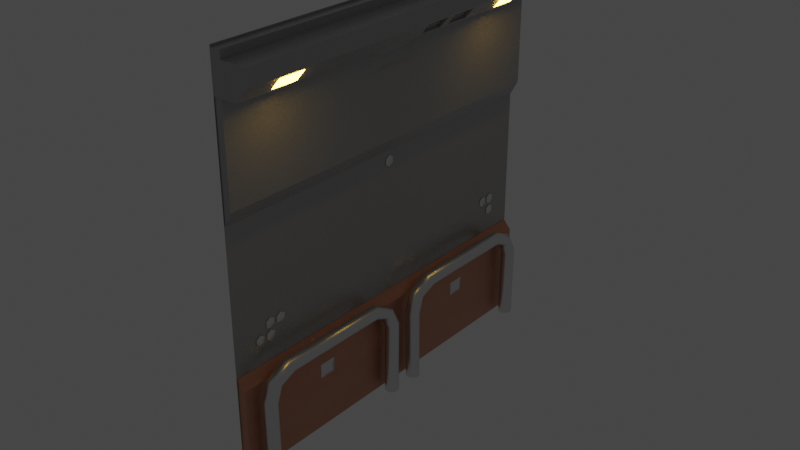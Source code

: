 # Source: Wall.blend  (saved by Blender 2.90.8; exported with 4.5.12 LTS)
import bpy
from mathutils import Matrix  # noqa: F401  (used for matrix-valued properties, if any)

bpy.ops.wm.read_factory_settings(use_empty=True)
scene = bpy.context.scene
scene.name = 'Scene'

# ---- collections
col_collection = bpy.data.collections.new('Collection'); scene.collection.children.link(col_collection)
col_wall = bpy.data.collections.new('Wall'); col_collection.children.link(col_wall)
col_cutting_002 = bpy.data.collections.new('Cutting.002'); col_wall.children.link(col_cutting_002)
col_lattice = bpy.data.collections.new('lattice'); col_wall.children.link(col_lattice)
col_screws = bpy.data.collections.new('screws'); col_wall.children.link(col_screws)

# ---- materials (node trees are filled in below, after node groups)
mat_metallic_brown = bpy.data.materials.new('Metallic_brown')
mat_metallic_brown.use_transparent_shadow = False
mat_light = bpy.data.materials.new('Light')
mat_light.use_transparent_shadow = False
mat_material = bpy.data.materials.new('Material')
mat_material.use_transparent_shadow = False
mat_metallic_grey = bpy.data.materials.new('Metallic_Grey')
mat_metallic_grey.use_transparent_shadow = False

# ---- material node trees
mat_metallic_brown.use_nodes = True; mat_metallic_brown.node_tree.nodes.clear()
_N = mat_metallic_brown.node_tree.nodes; _L = mat_metallic_brown.node_tree.links
n0 = _N.new('ShaderNodeBsdfPrincipled'); n0.name = 'Principled BSDF'; n0.location = (-50, 300)
n0.distribution = 'GGX'
n0.subsurface_method = 'BURLEY'
n0.inputs[0].default_value = (0.6117, 0.2909, 0.1841, 1.0)
n0.inputs[3].default_value = 1.45
n0.inputs[13].default_value = 0.7
n0.inputs[27].default_value = (0.0, 0.0, 0.0, 1.0)
n0.inputs[28].default_value = 1.0
n1 = _N.new('ShaderNodeOutputMaterial'); n1.name = 'Material Output'; n1.location = (300, 300)
n2 = _N.new('ShaderNodeValToRGB'); n2.name = 'ColorRamp'; n2.location = (-387, 286)
while len(n2.color_ramp.elements) > 1: n2.color_ramp.elements.remove(n2.color_ramp.elements[-1])
n2.color_ramp.elements[0].position = 0.2955; n2.color_ramp.elements[0].color = (0.0, 0.0, 0.0, 1.0)
_e = n2.color_ramp.elements.new(1.0); _e.color = (1.0, 1.0, 1.0, 1.0)
n3 = _N.new('ShaderNodeValToRGB'); n3.name = 'ColorRamp.001'; n3.location = (-384, 61)
while len(n3.color_ramp.elements) > 1: n3.color_ramp.elements.remove(n3.color_ramp.elements[-1])
n3.color_ramp.elements[0].position = 0.2818; n3.color_ramp.elements[0].color = (0.0, 0.0, 0.0, 1.0)
_e = n3.color_ramp.elements.new(1.0); _e.color = (1.0, 1.0, 1.0, 1.0)
n4 = _N.new('ShaderNodeTexNoise'); n4.name = 'Noise Texture'; n4.location = (-558, 145)
n5 = _N.new('ShaderNodeBump'); n5.name = 'Bump'; n5.location = (-289, -193)
n5.inputs[0].default_value = 0.05
n5.inputs[1].default_value = 1.0
n5.inputs[2].default_value = 1.0
n6 = _N.new('ShaderNodeValToRGB'); n6.name = 'ColorRamp.002'; n6.location = (-565, -193)
while len(n6.color_ramp.elements) > 1: n6.color_ramp.elements.remove(n6.color_ramp.elements[-1])
n6.color_ramp.elements[0].position = 0.0; n6.color_ramp.elements[0].color = (0.0, 0.0, 0.0, 1.0)
_e = n6.color_ramp.elements.new(1.0); _e.color = (1.0, 1.0, 1.0, 1.0)
n7 = _N.new('ShaderNodeTexVoronoi'); n7.name = 'Voronoi Texture'; n7.location = (-768, -193)
n7.inputs[2].default_value = 13.0
n8 = _N.new('ShaderNodeMapping'); n8.name = 'Mapping'; n8.location = (-1004, -156)
n9 = _N.new('ShaderNodeTexNoise'); n9.name = 'Noise Texture.001'; n9.location = (-1235, -191)
n9.inputs[2].default_value = 4.0
n9.inputs[3].default_value = 16.0
n9.inputs[4].default_value = 0.6
n10 = _N.new('ShaderNodeTexCoord'); n10.name = 'Texture Coordinate'; n10.location = (-1418, -191)
_L.new(n0.outputs[0], n1.inputs[0])
_L.new(n4.outputs[1], n2.inputs[0])
_L.new(n2.outputs[0], n0.inputs[1])
_L.new(n3.outputs[0], n0.inputs[2])
_L.new(n5.outputs[0], n0.inputs[5])
_L.new(n6.outputs[0], n5.inputs[3])
_L.new(n7.outputs[1], n6.inputs[0])
_L.new(n9.outputs[1], n8.inputs[0])
_L.new(n8.outputs[0], n7.inputs[0])
_L.new(n10.outputs[3], n9.inputs[0])
n1.is_active_output = True
mat_light.use_nodes = True; mat_light.node_tree.nodes.clear()
_N = mat_light.node_tree.nodes; _L = mat_light.node_tree.links
n0 = _N.new('ShaderNodeOutputMaterial'); n0.name = 'Material Output'; n0.location = (300, 300)
n1 = _N.new('ShaderNodeEmission'); n1.name = 'Emission'; n1.location = (10, 300)
n1.inputs[0].default_value = (1.0, 0.5746, 0.07836, 1.0)
n1.inputs[1].default_value = 20.0
_L.new(n1.outputs[0], n0.inputs[0])
n0.is_active_output = True
mat_material.use_nodes = True; mat_material.node_tree.nodes.clear()
_N = mat_material.node_tree.nodes; _L = mat_material.node_tree.links
n0 = _N.new('ShaderNodeBsdfPrincipled'); n0.name = 'Principled BSDF'; n0.location = (10, 300)
n0.distribution = 'GGX'
n0.subsurface_method = 'BURLEY'
n0.inputs[1].default_value = 1.0
n0.inputs[2].default_value = 0.3
n0.inputs[3].default_value = 1.45
n0.inputs[13].default_value = 0.3
n0.inputs[27].default_value = (0.0, 0.0, 0.0, 1.0)
n0.inputs[28].default_value = 1.0
n1 = _N.new('ShaderNodeOutputMaterial'); n1.name = 'Material Output'; n1.location = (300, 300)
_L.new(n0.outputs[0], n1.inputs[0])
n1.is_active_output = True
mat_metallic_grey.use_nodes = True; mat_metallic_grey.node_tree.nodes.clear()
_N = mat_metallic_grey.node_tree.nodes; _L = mat_metallic_grey.node_tree.links
n0 = _N.new('ShaderNodeBsdfPrincipled'); n0.name = 'Principled BSDF'; n0.location = (69, 300)
n0.distribution = 'GGX'
n0.subsurface_method = 'BURLEY'
n0.inputs[0].default_value = (0.4379, 0.4379, 0.4379, 1.0)
n0.inputs[3].default_value = 1.45
n0.inputs[13].default_value = 0.7
n0.inputs[27].default_value = (0.0, 0.0, 0.0, 1.0)
n0.inputs[28].default_value = 1.0
n1 = _N.new('ShaderNodeOutputMaterial'); n1.name = 'Material Output'; n1.location = (343, 325)
n2 = _N.new('ShaderNodeValToRGB'); n2.name = 'ColorRamp.001'; n2.location = (-269, 283)
while len(n2.color_ramp.elements) > 1: n2.color_ramp.elements.remove(n2.color_ramp.elements[-1])
n2.color_ramp.elements[0].position = 0.3614; n2.color_ramp.elements[0].color = (0.0, 0.0, 0.0, 1.0)
_e = n2.color_ramp.elements.new(1.0); _e.color = (1.0, 1.0, 1.0, 1.0)
n3 = _N.new('ShaderNodeValToRGB'); n3.name = 'ColorRamp'; n3.location = (-273, 60)
while len(n3.color_ramp.elements) > 1: n3.color_ramp.elements.remove(n3.color_ramp.elements[-1])
n3.color_ramp.elements[0].position = 0.3432; n3.color_ramp.elements[0].color = (0.0, 0.0, 0.0, 1.0)
_e = n3.color_ramp.elements.new(1.0); _e.color = (1.0, 1.0, 1.0, 1.0)
n4 = _N.new('ShaderNodeTexNoise'); n4.name = 'Noise Texture'; n4.location = (-467, 64)
n4.inputs[2].default_value = 4.3
n4.inputs[3].default_value = 7.3
n4.inputs[4].default_value = 0.8
n5 = _N.new('ShaderNodeBump'); n5.name = 'Bump'; n5.location = (-108, -194)
n5.inputs[0].default_value = 0.05
n5.inputs[1].default_value = 1.0
n5.inputs[2].default_value = 1.0
n6 = _N.new('ShaderNodeValToRGB'); n6.name = 'ColorRamp.002'; n6.location = (-395, -288)
while len(n6.color_ramp.elements) > 1: n6.color_ramp.elements.remove(n6.color_ramp.elements[-1])
n6.color_ramp.elements[0].position = 0.0; n6.color_ramp.elements[0].color = (0.0, 0.0, 0.0, 1.0)
_e = n6.color_ramp.elements.new(1.0); _e.color = (1.0, 1.0, 1.0, 1.0)
n7 = _N.new('ShaderNodeTexVoronoi'); n7.name = 'Voronoi Texture'; n7.location = (-590, -346)
n7.inputs[2].default_value = 13.0
n8 = _N.new('ShaderNodeMapping'); n8.name = 'Mapping'; n8.location = (-789, -339)
n9 = _N.new('ShaderNodeTexNoise'); n9.name = 'Noise Texture.001'; n9.location = (-971, -324)
n9.inputs[2].default_value = 4.0
n9.inputs[3].default_value = 16.0
n9.inputs[4].default_value = 0.6
n10 = _N.new('ShaderNodeTexCoord'); n10.name = 'Texture Coordinate'; n10.location = (-1145, -331)
_L.new(n0.outputs[0], n1.inputs[0])
_L.new(n4.outputs[1], n3.inputs[0])
_L.new(n3.outputs[0], n0.inputs[2])
_L.new(n2.outputs[0], n0.inputs[1])
_L.new(n5.outputs[0], n0.inputs[5])
_L.new(n7.outputs[1], n6.inputs[0])
_L.new(n8.outputs[0], n7.inputs[0])
_L.new(n10.outputs[3], n9.inputs[0])
_L.new(n9.outputs[1], n8.inputs[0])
_L.new(n6.outputs[0], n5.inputs[3])
n1.is_active_output = True

# ---- world
world_world = bpy.data.worlds.new('World'); scene.world = world_world
world_world.use_nodes = True; world_world.node_tree.nodes.clear()
_N = world_world.node_tree.nodes; _L = world_world.node_tree.links
n0 = _N.new('ShaderNodeOutputWorld'); n0.name = 'World Output'; n0.location = (300, 300)
n1 = _N.new('ShaderNodeBackground'); n1.name = 'Background'; n1.location = (10, 300)
n1.inputs[0].default_value = (0.05088, 0.05088, 0.05088, 1.0)
_L.new(n1.outputs[0], n0.inputs[0])
n0.is_active_output = True
world_world.color = (0.05088, 0.05088, 0.05088)
world_world.use_sun_shadow = False
world_world.sun_shadow_jitter_overblur = 0.0

# ---- meshes
me_cube = bpy.data.meshes.new('Cube')
me_cube.from_pydata([(-1.25, -1.25, -1.25), (-1.25, -1.25, 0.9988), (-1.25, 1.25, -1.25), (-1.25, 1.25, 0.9988), (1.186, 1.25, 1.244), (1.186, -1.25, 1.244), (1.229, -1.25, -1.249), (1.229, 1.25, -1.249)], [], [(0, 1, 3, 2), (6, 5, 1, 0), (4, 3, 1, 5), (2, 3, 4, 7)])
_uv = me_cube.uv_layers.new(name='UVMap')
_uv.uv.foreach_set('vector', [0.375, 0.0, 0.625, 0.0, 0.625, 0.25, 0.375, 0.25, 0.3751, 0.7521, 0.625, 0.7564, 0.625, 1.0, 0.375, 1.0, 0.6314, 0.5, 0.875, 0.5, 0.875, 0.75, 0.6314, 0.75, 0.375, 0.25, 0.625, 0.25, 0.625, 0.4936, 0.3751, 0.4979])
me_cube.materials.append(mat_metallic_brown)
me_cube.use_remesh_fix_poles = True
me_cube.use_remesh_preserve_attributes = False
me_cube.use_mirror_vertex_groups = False
me_cube.update()
me_cube_004 = bpy.data.meshes.new('Cube.004')
me_cube_004.from_pydata([(-0.06058, -0.04429, -0.04474), (-0.06058, -0.04429, 0.04519), (-0.06058, 0.04565, -0.04474), (-0.06058, 0.04565, 0.04519), (-0.07966, 0.08518, -0.08428), (-0.0798, 0.08547, 0.08457), (-0.07966, -0.08294, -0.08428), (-0.0798, -0.08322, 0.08457)], [], [(4, 5, 3, 2), (2, 3, 1, 0), (4, 2, 0, 6), (0, 1, 7, 6), (3, 5, 7, 1)])
_uv = me_cube_004.uv_layers.new(name='UVMap')
_uv.uv.foreach_set('vector', [0.375, 0.2543, 0.625, 0.2525, 0.625, 0.5, 0.375, 0.5, 0.375, 0.5, 0.625, 0.5, 0.625, 0.75, 0.375, 0.75, 0.1293, 0.5, 0.375, 0.5, 0.375, 0.75, 0.1293, 0.75, 0.375, 0.75, 0.625, 0.75, 0.625, 0.9975, 0.375, 0.9957, 0.625, 0.5, 0.8725, 0.5, 0.8725, 0.75, 0.625, 0.75])
me_cube_004.materials.append(mat_light)
me_cube_004.use_remesh_fix_poles = True
me_cube_004.use_remesh_preserve_attributes = False
me_cube_004.use_mirror_vertex_groups = False
me_cube_004.update()
me_cube_007 = bpy.data.meshes.new('Cube.007')
me_cube_007.from_pydata([(-0.06058, -0.04429, -0.04474), (-0.06058, -0.04429, 0.04519), (-0.06058, 0.04565, -0.04474), (-0.06058, 0.04565, 0.04519), (-0.07972, 0.08531, -0.0844), (-0.07972, 0.08531, 0.08441), (-0.07972, -0.08306, -0.0844), (-0.07972, -0.08306, 0.08441)], [], [(4, 5, 3, 2), (2, 3, 1, 0), (4, 2, 0, 6), (0, 1, 7, 6), (3, 5, 7, 1)])
_uv = me_cube_007.uv_layers.new(name='UVMap')
_uv.uv.foreach_set('vector', [0.375, 0.2535, 0.625, 0.2535, 0.625, 0.5, 0.375, 0.5, 0.375, 0.5, 0.625, 0.5, 0.625, 0.75, 0.375, 0.75, 0.1285, 0.5, 0.375, 0.5, 0.375, 0.75, 0.1285, 0.75, 0.375, 0.75, 0.625, 0.75, 0.625, 0.9965, 0.375, 0.9965, 0.625, 0.5, 0.8715, 0.5, 0.8715, 0.75, 0.625, 0.75])
me_cube_007.materials.append(mat_material)
me_cube_007.use_remesh_fix_poles = True
me_cube_007.use_remesh_preserve_attributes = False
me_cube_007.use_mirror_vertex_groups = False
me_cube_007.update()
me_cylinder = bpy.data.meshes.new('Cylinder')
me_cylinder.from_pydata([(-0.2028, 0.1642, -2.25), (-0.2028, 0.1642, 2.25), (-0.0565, 0.05024, -2.25), (-0.0565, 0.05024, 2.25), (-0.01668, -0.1618, -2.25), (-0.01668, -0.1618, 2.25), (-0.1938, -0.3818, -2.25), (-0.1938, -0.3818, 2.25), (-0.533, -0.1085, -2.25), (-0.533, -0.1085, 2.25), (-0.4622, -0.01511, -2.25), (-0.4622, -0.01511, 2.25), (-0.3922, -0.07102, -2.25), (-0.3922, -0.07102, 2.25)], [], [(0, 1, 3, 2), (2, 3, 5, 4), (4, 5, 7, 6), (6, 7, 9, 8), (8, 9, 11, 10), (3, 1, 13, 11, 9, 7, 5), (10, 11, 13, 12), (12, 13, 1, 0), (0, 2, 4, 6, 8, 10, 12)])
_uv = me_cylinder.uv_layers.new(name='UVMap')
_uv.uv.foreach_set('vector', [1.0, 0.5, 1.0, 1.0, 0.8571, 1.0, 0.8571, 0.5, 0.8571, 0.5, 0.8571, 1.0, 0.7143, 1.0, 0.7143, 0.5, 0.7143, 0.5, 0.7143, 1.0, 0.5714, 1.0, 0.5714, 0.5, 0.5714, 0.5, 0.5714, 1.0, 0.4286, 1.0, 0.4286, 0.5, 0.4286, 0.5, 0.4286, 1.0, 0.2857, 1.0, 0.2857, 0.5, 0.4376, 0.3996, 0.25, 0.49, 0.06236, 0.3996, 0.01602, 0.1966, 0.1459, 0.03377, 0.3541, 0.03377, 0.484, 0.1966, 0.2857, 0.5, 0.2857, 1.0, 0.1429, 1.0, 0.1429, 0.5, 0.1429, 0.5, 0.1429, 1.0, 2.98e-08, 1.0, 2.98e-08, 0.5, 0.75, 0.49, 0.9376, 0.3996, 0.984, 0.1966, 0.8541, 0.03377, 0.6459, 0.03377, 0.516, 0.1966, 0.5624, 0.3996])
me_cylinder.materials.append(mat_metallic_grey)
me_cylinder.use_remesh_fix_poles = True
me_cylinder.use_remesh_preserve_attributes = False
me_cylinder.use_mirror_vertex_groups = False
me_cylinder.update()
me_plane_001 = bpy.data.meshes.new('Plane.001')
me_plane_001.from_pydata([(-2.25, -2.25, 0.0), (2.25, -2.25, 0.0), (-2.25, 2.25, 0.0), (2.25, 2.25, 0.0)], [], [(0, 1, 3, 2)])
_uv = me_plane_001.uv_layers.new(name='UVMap')
_uv.uv.foreach_set('vector', [0.0, 0.0, 1.0, 0.0, 1.0, 1.0, 0.0, 1.0])
me_plane_001.materials.append(mat_metallic_grey)
me_plane_001.use_remesh_fix_poles = True
me_plane_001.use_remesh_preserve_attributes = False
me_plane_001.use_mirror_vertex_groups = False
me_plane_001.update()
me_torus = bpy.data.meshes.new('Torus')
me_torus.from_pydata([(0.8288, 0.6145, -1.725e-07), (0.8203, 0.6079, 0.04), (0.7974, 0.5897, 0.06928), (0.766, 0.5648, 0.08), (0.7347, 0.54, 0.06928), (0.7117, 0.5218, 0.04), (0.7033, 0.5152, -1.462e-07), (0.7117, 0.5218, -0.04), (0.7347, 0.54, -0.06928), (0.766, 0.5648, -0.08), (0.7974, 0.5897, -0.06928), (0.8203, 0.6079, -0.04), (0.6493, 0.767, -3.039e-08), (0.6438, 0.7578, 0.04), (0.6288, 0.7327, 0.06928), (0.6083, 0.6983, 0.08), (0.5878, 0.664, 0.06928), (0.5728, 0.6389, 0.04), (0.5673, 0.6297, -1.807e-08), (0.5728, 0.6389, -0.04), (0.5878, 0.664, -0.06928), (0.6083, 0.6983, -0.08), (0.6288, 0.7327, -0.06928), (0.6438, 0.7578, -0.04), (0.3886, 0.7785, 1.538e-07), (0.3886, 0.7678, 0.04), (0.3886, 0.7385, 0.06928), (0.3886, 0.6985, 0.08), (0.3886, 0.6585, 0.06928), (0.3886, 0.6292, 0.04), (0.3886, 0.6185, 1.538e-07), (0.3886, 0.6292, -0.04), (0.3886, 0.6585, -0.06928), (0.3886, 0.6985, -0.08), (0.3886, 0.7385, -0.06928), (0.3886, 0.7678, -0.04), (-0.8425, 0.2685, 6.569e-08), (-0.8349, 0.261, 0.04), (-0.8142, 0.2403, 0.06928), (-0.7859, 0.212, 0.08), (-0.7577, 0.1837, 0.06928), (-0.737, 0.163, 0.04), (-0.7294, 0.1554, 6.569e-08), (-0.737, 0.163, -0.04), (-0.7577, 0.1837, -0.06928), (-0.7859, 0.212, -0.08), (-0.8142, 0.2403, -0.06928), (-0.8349, 0.261, -0.04), (-1.023, 0.05971, 4.571e-09), (-1.012, 0.05768, 0.04), (-0.9833, 0.05214, 0.06928), (-0.944, 0.04457, 0.08), (-0.9047, 0.03699, 0.06928), (-0.876, 0.03145, 0.04), (-0.8655, 0.02942, 9.093e-09), (-0.876, 0.03145, -0.04), (-0.9047, 0.03699, -0.06928), (-0.944, 0.04457, -0.08), (-0.9833, 0.05214, -0.06928), (-1.012, 0.05768, -0.04), (-1.012, -0.1759, -1.67e-07), (-1.001, -0.1741, 0.04), (-0.9723, -0.169, 0.06928), (-0.9329, -0.1621, 0.08), (-0.8935, -0.1552, 0.06928), (-0.8646, -0.1501, 0.04), (-0.8541, -0.1483, -1.405e-07), (-0.8646, -0.1501, -0.04), (-0.8935, -0.1552, -0.06928), (-0.9329, -0.1621, -0.08), (-0.9723, -0.169, -0.06928), (-1.001, -0.1741, -0.04), (-0.6796, -0.9665, -8.07e-08), (-0.6701, -0.9625, 0.04), (-0.6439, -0.9517, 0.06928), (-0.6082, -0.9369, 0.08), (-0.5723, -0.922, 0.06928), (-0.5459, -0.9111, 0.04), (-0.5363, -0.9071, -5.88e-08), (-0.5459, -0.9111, -0.04), (-0.5723, -0.922, -0.06928), (-0.6082, -0.9369, -0.08), (-0.6439, -0.9517, -0.06928), (-0.6701, -0.9625, -0.04), (1.16, -0.2043, 2.721e-08), (1.151, -0.2083, 0.04), (1.125, -0.2192, 0.06928), (1.089, -0.2341, 0.08), (1.052, -0.2491, 0.06928), (1.026, -0.26, 0.04), (1.016, -0.264, 4.359e-08), (1.026, -0.26, -0.04), (1.052, -0.2491, -0.06928), (1.089, -0.2341, -0.08), (1.125, -0.2192, -0.06928), (1.151, -0.2083, -0.04)], [], [(0, 12, 13, 1), (1, 13, 14, 2), (2, 14, 15, 3), (3, 15, 16, 4), (4, 16, 17, 5), (5, 17, 18, 6), (6, 18, 19, 7), (7, 19, 20, 8), (8, 20, 21, 9), (9, 21, 22, 10), (10, 22, 23, 11), (11, 23, 12, 0), (12, 24, 25, 13), (13, 25, 26, 14), (14, 26, 27, 15), (15, 27, 28, 16), (16, 28, 29, 17), (17, 29, 30, 18), (18, 30, 31, 19), (19, 31, 32, 20), (20, 32, 33, 21), (21, 33, 34, 22), (22, 34, 35, 23), (23, 35, 24, 12), (24, 36, 37, 25), (25, 37, 38, 26), (26, 38, 39, 27), (27, 39, 40, 28), (28, 40, 41, 29), (29, 41, 42, 30), (30, 42, 43, 31), (31, 43, 44, 32), (32, 44, 45, 33), (33, 45, 46, 34), (34, 46, 47, 35), (35, 47, 36, 24), (36, 48, 49, 37), (37, 49, 50, 38), (38, 50, 51, 39), (39, 51, 52, 40), (40, 52, 53, 41), (41, 53, 54, 42), (42, 54, 55, 43), (43, 55, 56, 44), (44, 56, 57, 45), (45, 57, 58, 46), (46, 58, 59, 47), (47, 59, 48, 36), (48, 60, 61, 49), (49, 61, 62, 50), (50, 62, 63, 51), (51, 63, 64, 52), (52, 64, 65, 53), (53, 65, 66, 54), (54, 66, 67, 55), (55, 67, 68, 56), (56, 68, 69, 57), (57, 69, 70, 58), (58, 70, 71, 59), (59, 71, 60, 48), (84, 0, 1, 85), (85, 1, 2, 86), (86, 2, 3, 87), (87, 3, 4, 88), (88, 4, 5, 89), (89, 5, 6, 90), (90, 6, 7, 91), (91, 7, 8, 92), (92, 8, 9, 93), (93, 9, 10, 94), (94, 10, 11, 95), (95, 11, 0, 84), (70, 82, 83, 71), (69, 81, 82, 70), (68, 80, 81, 69), (67, 79, 80, 68), (66, 78, 79, 67), (65, 77, 78, 66), (64, 76, 77, 65), (63, 75, 76, 64), (62, 74, 75, 63), (61, 73, 74, 62), (60, 72, 73, 61), (71, 83, 72, 60)])
me_torus.polygons.foreach_set('use_smooth', [True] * 84)
_uv = me_torus.uv_layers.new(name='UVMap')
_uv.uv.foreach_set('vector', [0.5, 0.5, 0.625, 0.5, 0.625, 0.5833, 0.5, 0.5833, 0.5, 0.5833, 0.625, 0.5833, 0.625, 0.6667, 0.5, 0.6667, 0.5, 0.6667, 0.625, 0.6667, 0.625, 0.75, 0.5, 0.75, 0.5, 0.75, 0.625, 0.75, 0.625, 0.8333, 0.5, 0.8333, 0.5, 0.8333, 0.625, 0.8333, 0.625, 0.9167, 0.5, 0.9167, 0.5, 0.9167, 0.625, 0.9167, 0.625, 1.0, 0.5, 1.0, 0.5, 2.22e-16, 0.625, 2.22e-16, 0.625, 0.08333, 0.5, 0.08333, 0.5, 0.08333, 0.625, 0.08333, 0.625, 0.1667, 0.5, 0.1667, 0.5, 0.1667, 0.625, 0.1667, 0.625, 0.25, 0.5, 0.25, 0.5, 0.25, 0.625, 0.25, 0.625, 0.3333, 0.5, 0.3333, 0.5, 0.3333, 0.625, 0.3333, 0.625, 0.4167, 0.5, 0.4167, 0.5, 0.4167, 0.625, 0.4167, 0.625, 0.5, 0.5, 0.5, 0.625, 0.5, 0.75, 0.5, 0.75, 0.5833, 0.625, 0.5833, 0.625, 0.5833, 0.75, 0.5833, 0.75, 0.6667, 0.625, 0.6667, 0.625, 0.6667, 0.75, 0.6667, 0.75, 0.75, 0.625, 0.75, 0.625, 0.75, 0.75, 0.75, 0.75, 0.8333, 0.625, 0.8333, 0.625, 0.8333, 0.75, 0.8333, 0.75, 0.9167, 0.625, 0.9167, 0.625, 0.9167, 0.75, 0.9167, 0.75, 1.0, 0.625, 1.0, 0.625, 2.22e-16, 0.75, 2.22e-16, 0.75, 0.08333, 0.625, 0.08333, 0.625, 0.08333, 0.75, 0.08333, 0.75, 0.1667, 0.625, 0.1667, 0.625, 0.1667, 0.75, 0.1667, 0.75, 0.25, 0.625, 0.25, 0.625, 0.25, 0.75, 0.25, 0.75, 0.3333, 0.625, 0.3333, 0.625, 0.3333, 0.75, 0.3333, 0.75, 0.4167, 0.625, 0.4167, 0.625, 0.4167, 0.75, 0.4167, 0.75, 0.5, 0.625, 0.5, 0.75, 0.5, 0.875, 0.5, 0.875, 0.5833, 0.75, 0.5833, 0.75, 0.5833, 0.875, 0.5833, 0.875, 0.6667, 0.75, 0.6667, 0.75, 0.6667, 0.875, 0.6667, 0.875, 0.75, 0.75, 0.75, 0.75, 0.75, 0.875, 0.75, 0.875, 0.8333, 0.75, 0.8333, 0.75, 0.8333, 0.875, 0.8333, 0.875, 0.9167, 0.75, 0.9167, 0.75, 0.9167, 0.875, 0.9167, 0.875, 1.0, 0.75, 1.0, 0.75, 2.22e-16, 0.875, 2.22e-16, 0.875, 0.08333, 0.75, 0.08333, 0.75, 0.08333, 0.875, 0.08333, 0.875, 0.1667, 0.75, 0.1667, 0.75, 0.1667, 0.875, 0.1667, 0.875, 0.25, 0.75, 0.25, 0.75, 0.25, 0.875, 0.25, 0.875, 0.3333, 0.75, 0.3333, 0.75, 0.3333, 0.875, 0.3333, 0.875, 0.4167, 0.75, 0.4167, 0.75, 0.4167, 0.875, 0.4167, 0.875, 0.5, 0.75, 0.5, 0.875, 0.5, 1.0, 0.5, 1.0, 0.5833, 0.875, 0.5833, 0.875, 0.5833, 1.0, 0.5833, 1.0, 0.6667, 0.875, 0.6667, 0.875, 0.6667, 1.0, 0.6667, 1.0, 0.75, 0.875, 0.75, 0.875, 0.75, 1.0, 0.75, 1.0, 0.8333, 0.875, 0.8333, 0.875, 0.8333, 1.0, 0.8333, 1.0, 0.9167, 0.875, 0.9167, 0.875, 0.9167, 1.0, 0.9167, 1.0, 1.0, 0.875, 1.0, 0.875, 2.22e-16, 1.0, 2.22e-16, 1.0, 0.08333, 0.875, 0.08333, 0.875, 0.08333, 1.0, 0.08333, 1.0, 0.1667, 0.875, 0.1667, 0.875, 0.1667, 1.0, 0.1667, 1.0, 0.25, 0.875, 0.25, 0.875, 0.25, 1.0, 0.25, 1.0, 0.3333, 0.875, 0.3333, 0.875, 0.3333, 1.0, 0.3333, 1.0, 0.4167, 0.875, 0.4167, 0.875, 0.4167, 1.0, 0.4167, 1.0, 0.5, 0.875, 0.5, 0.0, 0.5, 0.125, 0.5, 0.125, 0.5833, 0.0, 0.5833, 0.0, 0.5833, 0.125, 0.5833, 0.125, 0.6667, 0.0, 0.6667, 0.0, 0.6667, 0.125, 0.6667, 0.125, 0.75, 0.0, 0.75, 0.0, 0.75, 0.125, 0.75, 0.125, 0.8333, 0.0, 0.8333, 0.0, 0.8333, 0.125, 0.8333, 0.125, 0.9167, 0.0, 0.9167, 0.0, 0.9167, 0.125, 0.9167, 0.125, 1.0, 0.0, 1.0, 0.0, 2.22e-16, 0.125, 2.22e-16, 0.125, 0.08333, 0.0, 0.08333, 0.0, 0.08333, 0.125, 0.08333, 0.125, 0.1667, 0.0, 0.1667, 0.0, 0.1667, 0.125, 0.1667, 0.125, 0.25, 0.0, 0.25, 0.0, 0.25, 0.125, 0.25, 0.125, 0.3333, 0.0, 0.3333, 0.0, 0.3333, 0.125, 0.3333, 0.125, 0.4167, 0.0, 0.4167, 0.0, 0.4167, 0.125, 0.4167, 0.125, 0.5, 0.0, 0.5, 0.4274, 0.5, 0.5, 0.5, 0.5, 0.5833, 0.4269, 0.5833, 0.4269, 0.5833, 0.5, 0.5833, 0.5, 0.6667, 0.4254, 0.6667, 0.4254, 0.6667, 0.5, 0.6667, 0.5, 0.75, 0.4235, 0.75, 0.4235, 0.75, 0.5, 0.75, 0.5, 0.8333, 0.4218, 0.8333, 0.4218, 0.8333, 0.5, 0.8333, 0.5, 0.9167, 0.4206, 0.9167, 0.4206, 0.9167, 0.5, 0.9167, 0.5, 1.0, 0.4202, 1.0, 0.4202, 2.22e-16, 0.5, 2.22e-16, 0.5, 0.08333, 0.4206, 0.08333, 0.4206, 0.08333, 0.5, 0.08333, 0.5, 0.1667, 0.4218, 0.1667, 0.4218, 0.1667, 0.5, 0.1667, 0.5, 0.25, 0.4235, 0.25, 0.4235, 0.25, 0.5, 0.25, 0.5, 0.3333, 0.4254, 0.3333, 0.4254, 0.3333, 0.5, 0.3333, 0.5, 0.4167, 0.4269, 0.4167, 0.4269, 0.4167, 0.5, 0.4167, 0.5, 0.5, 0.4274, 0.5, 0.125, 0.3333, 0.1953, 0.3333, 0.1935, 0.4167, 0.125, 0.4167, 0.125, 0.25, 0.1977, 0.25, 0.1953, 0.3333, 0.125, 0.3333, 0.125, 0.1667, 0.1999, 0.1667, 0.1977, 0.25, 0.125, 0.25, 0.125, 0.08333, 0.2014, 0.08333, 0.1999, 0.1667, 0.125, 0.1667, 0.125, 2.22e-16, 0.2019, 2.22e-16, 0.2014, 0.08333, 0.125, 0.08333, 0.125, 0.9167, 0.2014, 0.9167, 0.2019, 1.0, 0.125, 1.0, 0.125, 0.8333, 0.1999, 0.8333, 0.2014, 0.9167, 0.125, 0.9167, 0.125, 0.75, 0.1977, 0.75, 0.1999, 0.8333, 0.125, 0.8333, 0.125, 0.6667, 0.1953, 0.6667, 0.1977, 0.75, 0.125, 0.75, 0.125, 0.5833, 0.1935, 0.5833, 0.1953, 0.6667, 0.125, 0.6667, 0.125, 0.5, 0.1928, 0.5, 0.1935, 0.5833, 0.125, 0.5833, 0.125, 0.4167, 0.1935, 0.4167, 0.1928, 0.5, 0.125, 0.5])
me_torus.materials.append(mat_material)
me_torus.use_remesh_fix_poles = True
me_torus.use_remesh_preserve_attributes = False
me_torus.use_mirror_vertex_groups = False
me_torus.update()
me_torus_001 = bpy.data.meshes.new('Torus.001')
me_torus_001.from_pydata([(0.8288, 0.6145, -1.725e-07), (0.8203, 0.6079, 0.04), (0.7974, 0.5897, 0.06928), (0.766, 0.5648, 0.08), (0.7347, 0.54, 0.06928), (0.7117, 0.5218, 0.04), (0.7033, 0.5152, -1.462e-07), (0.7117, 0.5218, -0.04), (0.7347, 0.54, -0.06928), (0.766, 0.5648, -0.08), (0.7974, 0.5897, -0.06928), (0.8203, 0.6079, -0.04), (0.6493, 0.767, -3.039e-08), (0.6438, 0.7578, 0.04), (0.6288, 0.7327, 0.06928), (0.6083, 0.6983, 0.08), (0.5878, 0.664, 0.06928), (0.5728, 0.6389, 0.04), (0.5673, 0.6297, -1.807e-08), (0.5728, 0.6389, -0.04), (0.5878, 0.664, -0.06928), (0.6083, 0.6983, -0.08), (0.6288, 0.7327, -0.06928), (0.6438, 0.7578, -0.04), (0.3886, 0.7785, 1.538e-07), (0.3886, 0.7678, 0.04), (0.3886, 0.7385, 0.06928), (0.3886, 0.6985, 0.08), (0.3886, 0.6585, 0.06928), (0.3886, 0.6292, 0.04), (0.3886, 0.6185, 1.538e-07), (0.3886, 0.6292, -0.04), (0.3886, 0.6585, -0.06928), (0.3886, 0.6985, -0.08), (0.3886, 0.7385, -0.06928), (0.3886, 0.7678, -0.04), (-0.8425, 0.2685, 6.569e-08), (-0.8349, 0.261, 0.04), (-0.8142, 0.2403, 0.06928), (-0.7859, 0.212, 0.08), (-0.7577, 0.1837, 0.06928), (-0.737, 0.163, 0.04), (-0.7294, 0.1554, 6.569e-08), (-0.737, 0.163, -0.04), (-0.7577, 0.1837, -0.06928), (-0.7859, 0.212, -0.08), (-0.8142, 0.2403, -0.06928), (-0.8349, 0.261, -0.04), (-1.023, 0.05971, 4.571e-09), (-1.012, 0.05768, 0.04), (-0.9833, 0.05214, 0.06928), (-0.944, 0.04457, 0.08), (-0.9047, 0.03699, 0.06928), (-0.876, 0.03145, 0.04), (-0.8655, 0.02942, 9.093e-09), (-0.876, 0.03145, -0.04), (-0.9047, 0.03699, -0.06928), (-0.944, 0.04457, -0.08), (-0.9833, 0.05214, -0.06928), (-1.012, 0.05768, -0.04), (-1.012, -0.1759, -1.67e-07), (-1.001, -0.1741, 0.04), (-0.9723, -0.169, 0.06928), (-0.9329, -0.1621, 0.08), (-0.8935, -0.1552, 0.06928), (-0.8646, -0.1501, 0.04), (-0.8541, -0.1483, -1.405e-07), (-0.8646, -0.1501, -0.04), (-0.8935, -0.1552, -0.06928), (-0.9329, -0.1621, -0.08), (-0.9723, -0.169, -0.06928), (-1.001, -0.1741, -0.04), (-0.6796, -0.9665, -8.07e-08), (-0.6701, -0.9625, 0.04), (-0.6439, -0.9517, 0.06928), (-0.6082, -0.9369, 0.08), (-0.5723, -0.922, 0.06928), (-0.5459, -0.9111, 0.04), (-0.5363, -0.9071, -5.88e-08), (-0.5459, -0.9111, -0.04), (-0.5723, -0.922, -0.06928), (-0.6082, -0.9369, -0.08), (-0.6439, -0.9517, -0.06928), (-0.6701, -0.9625, -0.04), (1.16, -0.2043, 2.721e-08), (1.151, -0.2083, 0.04), (1.125, -0.2192, 0.06928), (1.089, -0.2341, 0.08), (1.052, -0.2491, 0.06928), (1.026, -0.26, 0.04), (1.016, -0.264, 4.359e-08), (1.026, -0.26, -0.04), (1.052, -0.2491, -0.06928), (1.089, -0.2341, -0.08), (1.125, -0.2192, -0.06928), (1.151, -0.2083, -0.04)], [], [(0, 12, 13, 1), (1, 13, 14, 2), (2, 14, 15, 3), (3, 15, 16, 4), (4, 16, 17, 5), (5, 17, 18, 6), (6, 18, 19, 7), (7, 19, 20, 8), (8, 20, 21, 9), (9, 21, 22, 10), (10, 22, 23, 11), (11, 23, 12, 0), (12, 24, 25, 13), (13, 25, 26, 14), (14, 26, 27, 15), (15, 27, 28, 16), (16, 28, 29, 17), (17, 29, 30, 18), (18, 30, 31, 19), (19, 31, 32, 20), (20, 32, 33, 21), (21, 33, 34, 22), (22, 34, 35, 23), (23, 35, 24, 12), (24, 36, 37, 25), (25, 37, 38, 26), (26, 38, 39, 27), (27, 39, 40, 28), (28, 40, 41, 29), (29, 41, 42, 30), (30, 42, 43, 31), (31, 43, 44, 32), (32, 44, 45, 33), (33, 45, 46, 34), (34, 46, 47, 35), (35, 47, 36, 24), (36, 48, 49, 37), (37, 49, 50, 38), (38, 50, 51, 39), (39, 51, 52, 40), (40, 52, 53, 41), (41, 53, 54, 42), (42, 54, 55, 43), (43, 55, 56, 44), (44, 56, 57, 45), (45, 57, 58, 46), (46, 58, 59, 47), (47, 59, 48, 36), (48, 60, 61, 49), (49, 61, 62, 50), (50, 62, 63, 51), (51, 63, 64, 52), (52, 64, 65, 53), (53, 65, 66, 54), (54, 66, 67, 55), (55, 67, 68, 56), (56, 68, 69, 57), (57, 69, 70, 58), (58, 70, 71, 59), (59, 71, 60, 48), (84, 0, 1, 85), (85, 1, 2, 86), (86, 2, 3, 87), (87, 3, 4, 88), (88, 4, 5, 89), (89, 5, 6, 90), (90, 6, 7, 91), (91, 7, 8, 92), (92, 8, 9, 93), (93, 9, 10, 94), (94, 10, 11, 95), (95, 11, 0, 84), (70, 82, 83, 71), (69, 81, 82, 70), (68, 80, 81, 69), (67, 79, 80, 68), (66, 78, 79, 67), (65, 77, 78, 66), (64, 76, 77, 65), (63, 75, 76, 64), (62, 74, 75, 63), (61, 73, 74, 62), (60, 72, 73, 61), (71, 83, 72, 60)])
me_torus_001.polygons.foreach_set('use_smooth', [True] * 84)
_uv = me_torus_001.uv_layers.new(name='UVMap')
_uv.uv.foreach_set('vector', [0.5, 0.5, 0.625, 0.5, 0.625, 0.5833, 0.5, 0.5833, 0.5, 0.5833, 0.625, 0.5833, 0.625, 0.6667, 0.5, 0.6667, 0.5, 0.6667, 0.625, 0.6667, 0.625, 0.75, 0.5, 0.75, 0.5, 0.75, 0.625, 0.75, 0.625, 0.8333, 0.5, 0.8333, 0.5, 0.8333, 0.625, 0.8333, 0.625, 0.9167, 0.5, 0.9167, 0.5, 0.9167, 0.625, 0.9167, 0.625, 1.0, 0.5, 1.0, 0.5, 2.22e-16, 0.625, 2.22e-16, 0.625, 0.08333, 0.5, 0.08333, 0.5, 0.08333, 0.625, 0.08333, 0.625, 0.1667, 0.5, 0.1667, 0.5, 0.1667, 0.625, 0.1667, 0.625, 0.25, 0.5, 0.25, 0.5, 0.25, 0.625, 0.25, 0.625, 0.3333, 0.5, 0.3333, 0.5, 0.3333, 0.625, 0.3333, 0.625, 0.4167, 0.5, 0.4167, 0.5, 0.4167, 0.625, 0.4167, 0.625, 0.5, 0.5, 0.5, 0.625, 0.5, 0.75, 0.5, 0.75, 0.5833, 0.625, 0.5833, 0.625, 0.5833, 0.75, 0.5833, 0.75, 0.6667, 0.625, 0.6667, 0.625, 0.6667, 0.75, 0.6667, 0.75, 0.75, 0.625, 0.75, 0.625, 0.75, 0.75, 0.75, 0.75, 0.8333, 0.625, 0.8333, 0.625, 0.8333, 0.75, 0.8333, 0.75, 0.9167, 0.625, 0.9167, 0.625, 0.9167, 0.75, 0.9167, 0.75, 1.0, 0.625, 1.0, 0.625, 2.22e-16, 0.75, 2.22e-16, 0.75, 0.08333, 0.625, 0.08333, 0.625, 0.08333, 0.75, 0.08333, 0.75, 0.1667, 0.625, 0.1667, 0.625, 0.1667, 0.75, 0.1667, 0.75, 0.25, 0.625, 0.25, 0.625, 0.25, 0.75, 0.25, 0.75, 0.3333, 0.625, 0.3333, 0.625, 0.3333, 0.75, 0.3333, 0.75, 0.4167, 0.625, 0.4167, 0.625, 0.4167, 0.75, 0.4167, 0.75, 0.5, 0.625, 0.5, 0.75, 0.5, 0.875, 0.5, 0.875, 0.5833, 0.75, 0.5833, 0.75, 0.5833, 0.875, 0.5833, 0.875, 0.6667, 0.75, 0.6667, 0.75, 0.6667, 0.875, 0.6667, 0.875, 0.75, 0.75, 0.75, 0.75, 0.75, 0.875, 0.75, 0.875, 0.8333, 0.75, 0.8333, 0.75, 0.8333, 0.875, 0.8333, 0.875, 0.9167, 0.75, 0.9167, 0.75, 0.9167, 0.875, 0.9167, 0.875, 1.0, 0.75, 1.0, 0.75, 2.22e-16, 0.875, 2.22e-16, 0.875, 0.08333, 0.75, 0.08333, 0.75, 0.08333, 0.875, 0.08333, 0.875, 0.1667, 0.75, 0.1667, 0.75, 0.1667, 0.875, 0.1667, 0.875, 0.25, 0.75, 0.25, 0.75, 0.25, 0.875, 0.25, 0.875, 0.3333, 0.75, 0.3333, 0.75, 0.3333, 0.875, 0.3333, 0.875, 0.4167, 0.75, 0.4167, 0.75, 0.4167, 0.875, 0.4167, 0.875, 0.5, 0.75, 0.5, 0.875, 0.5, 1.0, 0.5, 1.0, 0.5833, 0.875, 0.5833, 0.875, 0.5833, 1.0, 0.5833, 1.0, 0.6667, 0.875, 0.6667, 0.875, 0.6667, 1.0, 0.6667, 1.0, 0.75, 0.875, 0.75, 0.875, 0.75, 1.0, 0.75, 1.0, 0.8333, 0.875, 0.8333, 0.875, 0.8333, 1.0, 0.8333, 1.0, 0.9167, 0.875, 0.9167, 0.875, 0.9167, 1.0, 0.9167, 1.0, 1.0, 0.875, 1.0, 0.875, 2.22e-16, 1.0, 2.22e-16, 1.0, 0.08333, 0.875, 0.08333, 0.875, 0.08333, 1.0, 0.08333, 1.0, 0.1667, 0.875, 0.1667, 0.875, 0.1667, 1.0, 0.1667, 1.0, 0.25, 0.875, 0.25, 0.875, 0.25, 1.0, 0.25, 1.0, 0.3333, 0.875, 0.3333, 0.875, 0.3333, 1.0, 0.3333, 1.0, 0.4167, 0.875, 0.4167, 0.875, 0.4167, 1.0, 0.4167, 1.0, 0.5, 0.875, 0.5, 0.0, 0.5, 0.125, 0.5, 0.125, 0.5833, 0.0, 0.5833, 0.0, 0.5833, 0.125, 0.5833, 0.125, 0.6667, 0.0, 0.6667, 0.0, 0.6667, 0.125, 0.6667, 0.125, 0.75, 0.0, 0.75, 0.0, 0.75, 0.125, 0.75, 0.125, 0.8333, 0.0, 0.8333, 0.0, 0.8333, 0.125, 0.8333, 0.125, 0.9167, 0.0, 0.9167, 0.0, 0.9167, 0.125, 0.9167, 0.125, 1.0, 0.0, 1.0, 0.0, 2.22e-16, 0.125, 2.22e-16, 0.125, 0.08333, 0.0, 0.08333, 0.0, 0.08333, 0.125, 0.08333, 0.125, 0.1667, 0.0, 0.1667, 0.0, 0.1667, 0.125, 0.1667, 0.125, 0.25, 0.0, 0.25, 0.0, 0.25, 0.125, 0.25, 0.125, 0.3333, 0.0, 0.3333, 0.0, 0.3333, 0.125, 0.3333, 0.125, 0.4167, 0.0, 0.4167, 0.0, 0.4167, 0.125, 0.4167, 0.125, 0.5, 0.0, 0.5, 0.4274, 0.5, 0.5, 0.5, 0.5, 0.5833, 0.4269, 0.5833, 0.4269, 0.5833, 0.5, 0.5833, 0.5, 0.6667, 0.4254, 0.6667, 0.4254, 0.6667, 0.5, 0.6667, 0.5, 0.75, 0.4235, 0.75, 0.4235, 0.75, 0.5, 0.75, 0.5, 0.8333, 0.4218, 0.8333, 0.4218, 0.8333, 0.5, 0.8333, 0.5, 0.9167, 0.4206, 0.9167, 0.4206, 0.9167, 0.5, 0.9167, 0.5, 1.0, 0.4202, 1.0, 0.4202, 2.22e-16, 0.5, 2.22e-16, 0.5, 0.08333, 0.4206, 0.08333, 0.4206, 0.08333, 0.5, 0.08333, 0.5, 0.1667, 0.4218, 0.1667, 0.4218, 0.1667, 0.5, 0.1667, 0.5, 0.25, 0.4235, 0.25, 0.4235, 0.25, 0.5, 0.25, 0.5, 0.3333, 0.4254, 0.3333, 0.4254, 0.3333, 0.5, 0.3333, 0.5, 0.4167, 0.4269, 0.4167, 0.4269, 0.4167, 0.5, 0.4167, 0.5, 0.5, 0.4274, 0.5, 0.125, 0.3333, 0.1953, 0.3333, 0.1935, 0.4167, 0.125, 0.4167, 0.125, 0.25, 0.1977, 0.25, 0.1953, 0.3333, 0.125, 0.3333, 0.125, 0.1667, 0.1999, 0.1667, 0.1977, 0.25, 0.125, 0.25, 0.125, 0.08333, 0.2014, 0.08333, 0.1999, 0.1667, 0.125, 0.1667, 0.125, 2.22e-16, 0.2019, 2.22e-16, 0.2014, 0.08333, 0.125, 0.08333, 0.125, 0.9167, 0.2014, 0.9167, 0.2019, 1.0, 0.125, 1.0, 0.125, 0.8333, 0.1999, 0.8333, 0.2014, 0.9167, 0.125, 0.9167, 0.125, 0.75, 0.1977, 0.75, 0.1999, 0.8333, 0.125, 0.8333, 0.125, 0.6667, 0.1953, 0.6667, 0.1977, 0.75, 0.125, 0.75, 0.125, 0.5833, 0.1935, 0.5833, 0.1953, 0.6667, 0.125, 0.6667, 0.125, 0.5, 0.1928, 0.5, 0.1935, 0.5833, 0.125, 0.5833, 0.125, 0.4167, 0.1935, 0.4167, 0.1928, 0.5, 0.125, 0.5])
me_torus_001.materials.append(mat_material)
me_torus_001.use_remesh_fix_poles = True
me_torus_001.use_remesh_preserve_attributes = False
me_torus_001.use_mirror_vertex_groups = False
me_torus_001.update()
me_cube_180 = bpy.data.meshes.new('Cube.180')
me_cube_180.from_pydata([(-0.06058, -0.04429, -0.04474), (-0.06058, -0.04429, 0.04519), (-0.06058, 0.04565, -0.04474), (-0.06058, 0.04565, 0.04519), (-0.07972, 0.08531, -0.0844), (-0.07972, 0.08531, 0.08441), (-0.07972, -0.08306, -0.0844), (-0.07972, -0.08306, 0.08441)], [], [(4, 5, 3, 2), (2, 3, 1, 0), (4, 2, 0, 6), (0, 1, 7, 6), (3, 5, 7, 1)])
_uv = me_cube_180.uv_layers.new(name='UVMap')
_uv.uv.foreach_set('vector', [0.375, 0.2535, 0.625, 0.2535, 0.625, 0.5, 0.375, 0.5, 0.375, 0.5, 0.625, 0.5, 0.625, 0.75, 0.375, 0.75, 0.1285, 0.5, 0.375, 0.5, 0.375, 0.75, 0.1285, 0.75, 0.375, 0.75, 0.625, 0.75, 0.625, 0.9965, 0.375, 0.9965, 0.625, 0.5, 0.8715, 0.5, 0.8715, 0.75, 0.625, 0.75])
me_cube_180.materials.append(mat_material)
me_cube_180.use_remesh_fix_poles = True
me_cube_180.use_remesh_preserve_attributes = False
me_cube_180.use_mirror_vertex_groups = False
me_cube_180.update()
me_cube_187 = bpy.data.meshes.new('Cube.187')
me_cube_187.from_pydata([(-2.25, -2.25, -1.688), (-2.25, -2.25, 2.25), (-2.25, 2.25, -1.688), (-2.25, 2.25, 2.25), (2.25, -2.25, -2.25), (2.25, -2.25, 2.25), (2.25, 2.25, -2.25), (2.25, 2.25, 2.25)], [], [(0, 1, 3, 2), (2, 3, 7, 6), (6, 7, 5, 4), (4, 5, 1, 0), (2, 6, 4, 0), (7, 3, 1, 5)])
_uv = me_cube_187.uv_layers.new(name='UVMap')
_uv.uv.foreach_set('vector', [0.375, 0.0, 0.625, 0.0, 0.625, 0.25, 0.375, 0.25, 0.375, 0.25, 0.625, 0.25, 0.625, 0.5, 0.375, 0.5, 0.375, 0.5, 0.625, 0.5, 0.625, 0.75, 0.375, 0.75, 0.375, 0.75, 0.625, 0.75, 0.625, 1.0, 0.375, 1.0, 0.125, 0.5, 0.375, 0.5, 0.375, 0.75, 0.125, 0.75, 0.625, 0.5, 0.875, 0.5, 0.875, 0.75, 0.625, 0.75])
me_cube_187.materials.append(mat_metallic_grey)
me_cube_187.use_remesh_fix_poles = True
me_cube_187.use_remesh_preserve_attributes = False
me_cube_187.use_mirror_vertex_groups = False
me_cube_187.update()
me_cube_181 = bpy.data.meshes.new('Cube.181')
me_cube_181.from_pydata([(-0.06058, -0.04429, -0.04474), (-0.06058, -0.04429, 0.04519), (-0.06058, 0.04565, -0.04474), (-0.06058, 0.04565, 0.04519), (-0.07966, 0.08518, -0.08428), (-0.0798, 0.08547, 0.08457), (-0.07966, -0.08294, -0.08428), (-0.0798, -0.08322, 0.08457)], [], [(4, 5, 3, 2), (2, 3, 1, 0), (4, 2, 0, 6), (0, 1, 7, 6), (3, 5, 7, 1)])
_uv = me_cube_181.uv_layers.new(name='UVMap')
_uv.uv.foreach_set('vector', [0.375, 0.2543, 0.625, 0.2525, 0.625, 0.5, 0.375, 0.5, 0.375, 0.5, 0.625, 0.5, 0.625, 0.75, 0.375, 0.75, 0.1293, 0.5, 0.375, 0.5, 0.375, 0.75, 0.1293, 0.75, 0.375, 0.75, 0.625, 0.75, 0.625, 0.9975, 0.375, 0.9957, 0.625, 0.5, 0.8725, 0.5, 0.8725, 0.75, 0.625, 0.75])
me_cube_181.materials.append(mat_light)
me_cube_181.use_remesh_fix_poles = True
me_cube_181.use_remesh_preserve_attributes = False
me_cube_181.use_mirror_vertex_groups = False
me_cube_181.update()
me_cube_002 = bpy.data.meshes.new('Cube.002')
me_cube_002.from_pydata([(-0.08, -0.08, -0.08), (-0.08, -0.08, 0.08), (-0.08, 0.08, -0.08), (-0.08, 0.08, 0.08), (0.08, -0.08, -0.08), (0.08, -0.08, 0.08), (0.08, 0.08, -0.08), (0.08, 0.08, 0.08)], [], [(0, 1, 3, 2), (2, 3, 7, 6), (6, 7, 5, 4), (4, 5, 1, 0), (2, 6, 4, 0), (7, 3, 1, 5)])
_uv = me_cube_002.uv_layers.new(name='UVMap')
_uv.uv.foreach_set('vector', [0.375, 0.0, 0.625, 0.0, 0.625, 0.25, 0.375, 0.25, 0.375, 0.25, 0.625, 0.25, 0.625, 0.5, 0.375, 0.5, 0.375, 0.5, 0.625, 0.5, 0.625, 0.75, 0.375, 0.75, 0.375, 0.75, 0.625, 0.75, 0.625, 1.0, 0.375, 1.0, 0.125, 0.5, 0.375, 0.5, 0.375, 0.75, 0.125, 0.75, 0.625, 0.5, 0.875, 0.5, 0.875, 0.75, 0.625, 0.75])
me_cube_002.use_remesh_fix_poles = True
me_cube_002.use_remesh_preserve_attributes = False
me_cube_002.use_mirror_vertex_groups = False
me_cube_002.update()
me_cube_003 = bpy.data.meshes.new('Cube.003')
me_cube_003.from_pydata([(-0.08, -0.08, -0.08), (-0.08, -0.08, 0.08), (-0.08, 0.08, -0.08), (-0.08, 0.08, 0.08), (0.08, -0.08, -0.08), (0.08, -0.08, 0.08), (0.08, 0.08, -0.08), (0.08, 0.08, 0.08)], [], [(0, 1, 3, 2), (2, 3, 7, 6), (6, 7, 5, 4), (4, 5, 1, 0), (2, 6, 4, 0), (7, 3, 1, 5)])
_uv = me_cube_003.uv_layers.new(name='UVMap')
_uv.uv.foreach_set('vector', [0.375, 0.0, 0.625, 0.0, 0.625, 0.25, 0.375, 0.25, 0.375, 0.25, 0.625, 0.25, 0.625, 0.5, 0.375, 0.5, 0.375, 0.5, 0.625, 0.5, 0.625, 0.75, 0.375, 0.75, 0.375, 0.75, 0.625, 0.75, 0.625, 1.0, 0.375, 1.0, 0.125, 0.5, 0.375, 0.5, 0.375, 0.75, 0.125, 0.75, 0.625, 0.5, 0.875, 0.5, 0.875, 0.75, 0.625, 0.75])
me_cube_003.use_remesh_fix_poles = True
me_cube_003.use_remesh_preserve_attributes = False
me_cube_003.use_mirror_vertex_groups = False
me_cube_003.update()
me_cube_183 = bpy.data.meshes.new('Cube.183')
me_cube_183.from_pydata([(-0.06058, -0.04429, -0.04474), (-0.06058, -0.04429, 0.04519), (-0.06058, 0.04565, -0.04474), (-0.06058, 0.04565, 0.04519), (-0.07966, 0.08518, -0.08428), (-0.0798, 0.08547, 0.08457), (-0.07966, -0.08294, -0.08428), (-0.0798, -0.08322, 0.08457)], [], [(4, 5, 3, 2), (2, 3, 1, 0), (4, 2, 0, 6), (0, 1, 7, 6), (3, 5, 7, 1)])
_uv = me_cube_183.uv_layers.new(name='UVMap')
_uv.uv.foreach_set('vector', [0.375, 0.2543, 0.625, 0.2525, 0.625, 0.5, 0.375, 0.5, 0.375, 0.5, 0.625, 0.5, 0.625, 0.75, 0.375, 0.75, 0.1293, 0.5, 0.375, 0.5, 0.375, 0.75, 0.1293, 0.75, 0.375, 0.75, 0.625, 0.75, 0.625, 0.9975, 0.375, 0.9957, 0.625, 0.5, 0.8725, 0.5, 0.8725, 0.75, 0.625, 0.75])
me_cube_183.use_remesh_fix_poles = True
me_cube_183.use_remesh_preserve_attributes = False
me_cube_183.use_mirror_vertex_groups = False
me_cube_183.update()
me_cube_121 = bpy.data.meshes.new('Cube.121')
me_cube_121.from_pydata([(0.09579, 0.8064, -0.005708), (0.09726, 0.8064, 0.0084), (0.09579, 0.793, -0.005708), (0.09726, 0.793, 0.0084), (-0.09524, 0.8064, -0.008372), (-0.09554, 0.793, 0.005712), (-0.09554, 0.8064, 0.005712), (-0.09524, 0.793, -0.008372)], [], [(4, 6, 1, 0), (4, 0, 2, 7), (2, 3, 5, 7), (1, 6, 5, 3)])
_uv = me_cube_121.uv_layers.new(name='UVMap')
_uv.uv.foreach_set('vector', [0.375, 0.2528, 0.625, 0.2506, 0.625, 0.4998, 0.375, 0.4997, 0.1278, 0.5, 0.3747, 0.5, 0.3747, 0.75, 0.1278, 0.75, 0.375, 0.7503, 0.625, 0.7502, 0.625, 0.9994, 0.375, 0.9972, 0.6252, 0.5, 0.8744, 0.5, 0.8744, 0.75, 0.6252, 0.75])
me_cube_121.materials.append(mat_material)
me_cube_121.use_remesh_fix_poles = True
me_cube_121.use_remesh_preserve_attributes = False
me_cube_121.use_mirror_vertex_groups = False
me_cube_121.update()
me_cube_171 = bpy.data.meshes.new('Cube.171')
me_cube_171.from_pydata([(0.157, 0.8067, -0.005193), (0.1569, 0.8067, 0.008894), (0.1571, 0.7932, -0.005192), (0.157, 0.7932, 0.008895), (-0.1507, 0.8062, -0.008843), (-0.1508, 0.7927, 0.005244), (-0.1509, 0.8062, 0.005242), (-0.1505, 0.7927, -0.008841)], [], [(4, 6, 1, 0), (4, 0, 2, 7), (2, 3, 5, 7), (1, 6, 5, 3)])
_uv = me_cube_171.uv_layers.new(name='UVMap')
_uv.uv.foreach_set('vector', [0.375, 0.253, 0.625, 0.2509, 0.625, 0.4965, 0.375, 0.4984, 0.128, 0.5, 0.3734, 0.5, 0.3735, 0.75, 0.1282, 0.75, 0.375, 0.7515, 0.625, 0.7535, 0.625, 0.999, 0.375, 0.9968, 0.6285, 0.5, 0.8741, 0.5, 0.874, 0.75, 0.6285, 0.75])
me_cube_171.materials.append(mat_material)
me_cube_171.use_remesh_fix_poles = True
me_cube_171.use_remesh_preserve_attributes = False
me_cube_171.use_mirror_vertex_groups = False
me_cube_171.update()
me_cube_172 = bpy.data.meshes.new('Cube.172')
me_cube_172.from_pydata([(0.157, 0.8067, -0.005193), (0.1569, 0.8067, 0.008894), (0.1571, 0.7932, -0.005192), (0.157, 0.7932, 0.008895), (-0.1507, 0.8062, -0.008843), (-0.1508, 0.7927, 0.005244), (-0.1509, 0.8062, 0.005242), (-0.1505, 0.7927, -0.008841)], [], [(4, 6, 1, 0), (4, 0, 2, 7), (2, 3, 5, 7), (1, 6, 5, 3)])
_uv = me_cube_172.uv_layers.new(name='UVMap')
_uv.uv.foreach_set('vector', [0.375, 0.253, 0.625, 0.2509, 0.625, 0.4965, 0.375, 0.4984, 0.128, 0.5, 0.3734, 0.5, 0.3735, 0.75, 0.1282, 0.75, 0.375, 0.7515, 0.625, 0.7535, 0.625, 0.999, 0.375, 0.9968, 0.6285, 0.5, 0.8741, 0.5, 0.874, 0.75, 0.6285, 0.75])
me_cube_172.materials.append(mat_material)
me_cube_172.use_remesh_fix_poles = True
me_cube_172.use_remesh_preserve_attributes = False
me_cube_172.use_mirror_vertex_groups = False
me_cube_172.update()
me_cube_173 = bpy.data.meshes.new('Cube.173')
me_cube_173.from_pydata([(0.157, 0.8067, -0.005193), (0.1569, 0.8067, 0.008894), (0.1571, 0.7932, -0.005192), (0.157, 0.7932, 0.008895), (-0.1507, 0.8062, -0.008843), (-0.1508, 0.7927, 0.005244), (-0.1509, 0.8062, 0.005242), (-0.1505, 0.7927, -0.008841)], [], [(4, 6, 1, 0), (4, 0, 2, 7), (2, 3, 5, 7), (1, 6, 5, 3)])
_uv = me_cube_173.uv_layers.new(name='UVMap')
_uv.uv.foreach_set('vector', [0.375, 0.253, 0.625, 0.2509, 0.625, 0.4965, 0.375, 0.4984, 0.128, 0.5, 0.3734, 0.5, 0.3735, 0.75, 0.1282, 0.75, 0.375, 0.7515, 0.625, 0.7535, 0.625, 0.999, 0.375, 0.9968, 0.6285, 0.5, 0.8741, 0.5, 0.874, 0.75, 0.6285, 0.75])
me_cube_173.materials.append(mat_material)
me_cube_173.use_remesh_fix_poles = True
me_cube_173.use_remesh_preserve_attributes = False
me_cube_173.use_mirror_vertex_groups = False
me_cube_173.update()
me_cube_176 = bpy.data.meshes.new('Cube.176')
me_cube_176.from_pydata([(0.157, 0.8067, -0.005193), (0.1569, 0.8067, 0.008894), (0.1571, 0.7932, -0.005192), (0.157, 0.7932, 0.008895), (-0.1507, 0.8062, -0.008843), (-0.1508, 0.7927, 0.005244), (-0.1509, 0.8062, 0.005242), (-0.1505, 0.7927, -0.008841)], [], [(4, 6, 1, 0), (4, 0, 2, 7), (2, 3, 5, 7), (1, 6, 5, 3)])
_uv = me_cube_176.uv_layers.new(name='UVMap')
_uv.uv.foreach_set('vector', [0.375, 0.253, 0.625, 0.2509, 0.625, 0.4965, 0.375, 0.4984, 0.128, 0.5, 0.3734, 0.5, 0.3735, 0.75, 0.1282, 0.75, 0.375, 0.7515, 0.625, 0.7535, 0.625, 0.999, 0.375, 0.9968, 0.6285, 0.5, 0.8741, 0.5, 0.874, 0.75, 0.6285, 0.75])
me_cube_176.materials.append(mat_material)
me_cube_176.use_remesh_fix_poles = True
me_cube_176.use_remesh_preserve_attributes = False
me_cube_176.use_mirror_vertex_groups = False
me_cube_176.update()
me_cube_175 = bpy.data.meshes.new('Cube.175')
me_cube_175.from_pydata([(0.157, 0.8067, -0.005193), (0.1569, 0.8067, 0.008894), (0.1571, 0.7932, -0.005192), (0.157, 0.7932, 0.008895), (-0.1507, 0.8062, -0.008843), (-0.1508, 0.7927, 0.005244), (-0.1509, 0.8062, 0.005242), (-0.1505, 0.7927, -0.008841)], [], [(4, 6, 1, 0), (4, 0, 2, 7), (2, 3, 5, 7), (1, 6, 5, 3)])
_uv = me_cube_175.uv_layers.new(name='UVMap')
_uv.uv.foreach_set('vector', [0.375, 0.253, 0.625, 0.2509, 0.625, 0.4965, 0.375, 0.4984, 0.128, 0.5, 0.3734, 0.5, 0.3735, 0.75, 0.1282, 0.75, 0.375, 0.7515, 0.625, 0.7535, 0.625, 0.999, 0.375, 0.9968, 0.6285, 0.5, 0.8741, 0.5, 0.874, 0.75, 0.6285, 0.75])
me_cube_175.materials.append(mat_material)
me_cube_175.use_remesh_fix_poles = True
me_cube_175.use_remesh_preserve_attributes = False
me_cube_175.use_mirror_vertex_groups = False
me_cube_175.update()
me_cube_174 = bpy.data.meshes.new('Cube.174')
me_cube_174.from_pydata([(0.157, 0.8067, -0.005193), (0.1569, 0.8067, 0.008894), (0.1571, 0.7932, -0.005192), (0.157, 0.7932, 0.008895), (-0.1507, 0.8062, -0.008843), (-0.1508, 0.7927, 0.005244), (-0.1509, 0.8062, 0.005242), (-0.1505, 0.7927, -0.008841)], [], [(4, 6, 1, 0), (4, 0, 2, 7), (2, 3, 5, 7), (1, 6, 5, 3)])
_uv = me_cube_174.uv_layers.new(name='UVMap')
_uv.uv.foreach_set('vector', [0.375, 0.253, 0.625, 0.2509, 0.625, 0.4965, 0.375, 0.4984, 0.128, 0.5, 0.3734, 0.5, 0.3735, 0.75, 0.1282, 0.75, 0.375, 0.7515, 0.625, 0.7535, 0.625, 0.999, 0.375, 0.9968, 0.6285, 0.5, 0.8741, 0.5, 0.874, 0.75, 0.6285, 0.75])
me_cube_174.materials.append(mat_material)
me_cube_174.use_remesh_fix_poles = True
me_cube_174.use_remesh_preserve_attributes = False
me_cube_174.use_mirror_vertex_groups = False
me_cube_174.update()
me_cube_122 = bpy.data.meshes.new('Cube.122')
me_cube_122.from_pydata([(0.09579, 0.8064, -0.005708), (0.09726, 0.8064, 0.0084), (0.09579, 0.793, -0.005708), (0.09726, 0.793, 0.0084), (-0.09524, 0.8064, -0.008372), (-0.09554, 0.793, 0.005712), (-0.09554, 0.8064, 0.005712), (-0.09524, 0.793, -0.008372)], [], [(4, 6, 1, 0), (4, 0, 2, 7), (2, 3, 5, 7), (1, 6, 5, 3)])
_uv = me_cube_122.uv_layers.new(name='UVMap')
_uv.uv.foreach_set('vector', [0.375, 0.2528, 0.625, 0.2506, 0.625, 0.4998, 0.375, 0.4997, 0.1278, 0.5, 0.3747, 0.5, 0.3747, 0.75, 0.1278, 0.75, 0.375, 0.7503, 0.625, 0.7502, 0.625, 0.9994, 0.375, 0.9972, 0.6252, 0.5, 0.8744, 0.5, 0.8744, 0.75, 0.6252, 0.75])
me_cube_122.materials.append(mat_material)
me_cube_122.use_remesh_fix_poles = True
me_cube_122.use_remesh_preserve_attributes = False
me_cube_122.use_mirror_vertex_groups = False
me_cube_122.update()
me_cube_123 = bpy.data.meshes.new('Cube.123')
me_cube_123.from_pydata([(0.09579, 0.8064, -0.005708), (0.09726, 0.8064, 0.0084), (0.09579, 0.793, -0.005708), (0.09726, 0.793, 0.0084), (-0.09524, 0.8064, -0.008372), (-0.09554, 0.793, 0.005712), (-0.09554, 0.8064, 0.005712), (-0.09524, 0.793, -0.008372)], [], [(4, 6, 1, 0), (4, 0, 2, 7), (2, 3, 5, 7), (1, 6, 5, 3)])
_uv = me_cube_123.uv_layers.new(name='UVMap')
_uv.uv.foreach_set('vector', [0.375, 0.2528, 0.625, 0.2506, 0.625, 0.4998, 0.375, 0.4997, 0.1278, 0.5, 0.3747, 0.5, 0.3747, 0.75, 0.1278, 0.75, 0.375, 0.7503, 0.625, 0.7502, 0.625, 0.9994, 0.375, 0.9972, 0.6252, 0.5, 0.8744, 0.5, 0.8744, 0.75, 0.6252, 0.75])
me_cube_123.materials.append(mat_material)
me_cube_123.use_remesh_fix_poles = True
me_cube_123.use_remesh_preserve_attributes = False
me_cube_123.use_mirror_vertex_groups = False
me_cube_123.update()
me_cube_124 = bpy.data.meshes.new('Cube.124')
me_cube_124.from_pydata([(0.09579, 0.8064, -0.005708), (0.09726, 0.8064, 0.0084), (0.09579, 0.793, -0.005708), (0.09726, 0.793, 0.0084), (-0.09524, 0.8064, -0.008372), (-0.09554, 0.793, 0.005712), (-0.09554, 0.8064, 0.005712), (-0.09524, 0.793, -0.008372)], [], [(4, 6, 1, 0), (4, 0, 2, 7), (2, 3, 5, 7), (1, 6, 5, 3)])
_uv = me_cube_124.uv_layers.new(name='UVMap')
_uv.uv.foreach_set('vector', [0.375, 0.2528, 0.625, 0.2506, 0.625, 0.4998, 0.375, 0.4997, 0.1278, 0.5, 0.3747, 0.5, 0.3747, 0.75, 0.1278, 0.75, 0.375, 0.7503, 0.625, 0.7502, 0.625, 0.9994, 0.375, 0.9972, 0.6252, 0.5, 0.8744, 0.5, 0.8744, 0.75, 0.6252, 0.75])
me_cube_124.materials.append(mat_material)
me_cube_124.use_remesh_fix_poles = True
me_cube_124.use_remesh_preserve_attributes = False
me_cube_124.use_mirror_vertex_groups = False
me_cube_124.update()
me_cube_125 = bpy.data.meshes.new('Cube.125')
me_cube_125.from_pydata([(0.09579, 0.8064, -0.005708), (0.09726, 0.8064, 0.0084), (0.09579, 0.793, -0.005708), (0.09726, 0.793, 0.0084), (-0.09524, 0.8064, -0.008372), (-0.09554, 0.793, 0.005712), (-0.09554, 0.8064, 0.005712), (-0.09524, 0.793, -0.008372)], [], [(4, 6, 1, 0), (4, 0, 2, 7), (2, 3, 5, 7), (1, 6, 5, 3)])
_uv = me_cube_125.uv_layers.new(name='UVMap')
_uv.uv.foreach_set('vector', [0.375, 0.2528, 0.625, 0.2506, 0.625, 0.4998, 0.375, 0.4997, 0.1278, 0.5, 0.3747, 0.5, 0.3747, 0.75, 0.1278, 0.75, 0.375, 0.7503, 0.625, 0.7502, 0.625, 0.9994, 0.375, 0.9972, 0.6252, 0.5, 0.8744, 0.5, 0.8744, 0.75, 0.6252, 0.75])
me_cube_125.materials.append(mat_material)
me_cube_125.use_remesh_fix_poles = True
me_cube_125.use_remesh_preserve_attributes = False
me_cube_125.use_mirror_vertex_groups = False
me_cube_125.update()
me_cube_126 = bpy.data.meshes.new('Cube.126')
me_cube_126.from_pydata([(0.09579, 0.8064, -0.005708), (0.09726, 0.8064, 0.0084), (0.09579, 0.793, -0.005708), (0.09726, 0.793, 0.0084), (-0.09524, 0.8064, -0.008372), (-0.09554, 0.793, 0.005712), (-0.09554, 0.8064, 0.005712), (-0.09524, 0.793, -0.008372)], [], [(4, 6, 1, 0), (4, 0, 2, 7), (2, 3, 5, 7), (1, 6, 5, 3)])
_uv = me_cube_126.uv_layers.new(name='UVMap')
_uv.uv.foreach_set('vector', [0.375, 0.2528, 0.625, 0.2506, 0.625, 0.4998, 0.375, 0.4997, 0.1278, 0.5, 0.3747, 0.5, 0.3747, 0.75, 0.1278, 0.75, 0.375, 0.7503, 0.625, 0.7502, 0.625, 0.9994, 0.375, 0.9972, 0.6252, 0.5, 0.8744, 0.5, 0.8744, 0.75, 0.6252, 0.75])
me_cube_126.materials.append(mat_material)
me_cube_126.use_remesh_fix_poles = True
me_cube_126.use_remesh_preserve_attributes = False
me_cube_126.use_mirror_vertex_groups = False
me_cube_126.update()
me_cube_127 = bpy.data.meshes.new('Cube.127')
me_cube_127.from_pydata([(0.09579, 0.8064, -0.005708), (0.09726, 0.8064, 0.0084), (0.09579, 0.793, -0.005708), (0.09726, 0.793, 0.0084), (-0.09524, 0.8064, -0.008372), (-0.09554, 0.793, 0.005712), (-0.09554, 0.8064, 0.005712), (-0.09524, 0.793, -0.008372)], [], [(4, 6, 1, 0), (4, 0, 2, 7), (2, 3, 5, 7), (1, 6, 5, 3)])
_uv = me_cube_127.uv_layers.new(name='UVMap')
_uv.uv.foreach_set('vector', [0.375, 0.2528, 0.625, 0.2506, 0.625, 0.4998, 0.375, 0.4997, 0.1278, 0.5, 0.3747, 0.5, 0.3747, 0.75, 0.1278, 0.75, 0.375, 0.7503, 0.625, 0.7502, 0.625, 0.9994, 0.375, 0.9972, 0.6252, 0.5, 0.8744, 0.5, 0.8744, 0.75, 0.6252, 0.75])
me_cube_127.materials.append(mat_material)
me_cube_127.use_remesh_fix_poles = True
me_cube_127.use_remesh_preserve_attributes = False
me_cube_127.use_mirror_vertex_groups = False
me_cube_127.update()
me_cube_128 = bpy.data.meshes.new('Cube.128')
me_cube_128.from_pydata([(0.09579, 0.8064, -0.005708), (0.09726, 0.8064, 0.0084), (0.09579, 0.793, -0.005708), (0.09726, 0.793, 0.0084), (-0.09524, 0.8064, -0.008372), (-0.09554, 0.793, 0.005712), (-0.09554, 0.8064, 0.005712), (-0.09524, 0.793, -0.008372)], [], [(4, 6, 1, 0), (4, 0, 2, 7), (2, 3, 5, 7), (1, 6, 5, 3)])
_uv = me_cube_128.uv_layers.new(name='UVMap')
_uv.uv.foreach_set('vector', [0.375, 0.2528, 0.625, 0.2506, 0.625, 0.4998, 0.375, 0.4997, 0.1278, 0.5, 0.3747, 0.5, 0.3747, 0.75, 0.1278, 0.75, 0.375, 0.7503, 0.625, 0.7502, 0.625, 0.9994, 0.375, 0.9972, 0.6252, 0.5, 0.8744, 0.5, 0.8744, 0.75, 0.6252, 0.75])
me_cube_128.materials.append(mat_material)
me_cube_128.use_remesh_fix_poles = True
me_cube_128.use_remesh_preserve_attributes = False
me_cube_128.use_mirror_vertex_groups = False
me_cube_128.update()
me_cube_129 = bpy.data.meshes.new('Cube.129')
me_cube_129.from_pydata([(0.09579, 0.8064, -0.005708), (0.09726, 0.8064, 0.0084), (0.09579, 0.793, -0.005708), (0.09726, 0.793, 0.0084), (-0.09524, 0.8064, -0.008372), (-0.09554, 0.793, 0.005712), (-0.09554, 0.8064, 0.005712), (-0.09524, 0.793, -0.008372)], [], [(4, 6, 1, 0), (4, 0, 2, 7), (2, 3, 5, 7), (1, 6, 5, 3)])
_uv = me_cube_129.uv_layers.new(name='UVMap')
_uv.uv.foreach_set('vector', [0.375, 0.2528, 0.625, 0.2506, 0.625, 0.4998, 0.375, 0.4997, 0.1278, 0.5, 0.3747, 0.5, 0.3747, 0.75, 0.1278, 0.75, 0.375, 0.7503, 0.625, 0.7502, 0.625, 0.9994, 0.375, 0.9972, 0.6252, 0.5, 0.8744, 0.5, 0.8744, 0.75, 0.6252, 0.75])
me_cube_129.materials.append(mat_material)
me_cube_129.use_remesh_fix_poles = True
me_cube_129.use_remesh_preserve_attributes = False
me_cube_129.use_mirror_vertex_groups = False
me_cube_129.update()
me_cube_130 = bpy.data.meshes.new('Cube.130')
me_cube_130.from_pydata([(0.09579, 0.8064, -0.005708), (0.09726, 0.8064, 0.0084), (0.09579, 0.793, -0.005708), (0.09726, 0.793, 0.0084), (-0.09524, 0.8064, -0.008372), (-0.09554, 0.793, 0.005712), (-0.09554, 0.8064, 0.005712), (-0.09524, 0.793, -0.008372)], [], [(4, 6, 1, 0), (4, 0, 2, 7), (2, 3, 5, 7), (1, 6, 5, 3)])
_uv = me_cube_130.uv_layers.new(name='UVMap')
_uv.uv.foreach_set('vector', [0.375, 0.2528, 0.625, 0.2506, 0.625, 0.4998, 0.375, 0.4997, 0.1278, 0.5, 0.3747, 0.5, 0.3747, 0.75, 0.1278, 0.75, 0.375, 0.7503, 0.625, 0.7502, 0.625, 0.9994, 0.375, 0.9972, 0.6252, 0.5, 0.8744, 0.5, 0.8744, 0.75, 0.6252, 0.75])
me_cube_130.materials.append(mat_material)
me_cube_130.use_remesh_fix_poles = True
me_cube_130.use_remesh_preserve_attributes = False
me_cube_130.use_mirror_vertex_groups = False
me_cube_130.update()
me_cube_131 = bpy.data.meshes.new('Cube.131')
me_cube_131.from_pydata([(0.09579, 0.8064, -0.005708), (0.09726, 0.8064, 0.0084), (0.09579, 0.793, -0.005708), (0.09726, 0.793, 0.0084), (-0.09524, 0.8064, -0.008372), (-0.09554, 0.793, 0.005712), (-0.09554, 0.8064, 0.005712), (-0.09524, 0.793, -0.008372)], [], [(4, 6, 1, 0), (4, 0, 2, 7), (2, 3, 5, 7), (1, 6, 5, 3)])
_uv = me_cube_131.uv_layers.new(name='UVMap')
_uv.uv.foreach_set('vector', [0.375, 0.2528, 0.625, 0.2506, 0.625, 0.4998, 0.375, 0.4997, 0.1278, 0.5, 0.3747, 0.5, 0.3747, 0.75, 0.1278, 0.75, 0.375, 0.7503, 0.625, 0.7502, 0.625, 0.9994, 0.375, 0.9972, 0.6252, 0.5, 0.8744, 0.5, 0.8744, 0.75, 0.6252, 0.75])
me_cube_131.materials.append(mat_material)
me_cube_131.use_remesh_fix_poles = True
me_cube_131.use_remesh_preserve_attributes = False
me_cube_131.use_mirror_vertex_groups = False
me_cube_131.update()
me_cube_132 = bpy.data.meshes.new('Cube.132')
me_cube_132.from_pydata([(0.09579, 0.8064, -0.005708), (0.09726, 0.8064, 0.0084), (0.09579, 0.793, -0.005708), (0.09726, 0.793, 0.0084), (-0.09524, 0.8064, -0.008372), (-0.09554, 0.793, 0.005712), (-0.09554, 0.8064, 0.005712), (-0.09524, 0.793, -0.008372)], [], [(4, 6, 1, 0), (4, 0, 2, 7), (2, 3, 5, 7), (1, 6, 5, 3)])
_uv = me_cube_132.uv_layers.new(name='UVMap')
_uv.uv.foreach_set('vector', [0.375, 0.2528, 0.625, 0.2506, 0.625, 0.4998, 0.375, 0.4997, 0.1278, 0.5, 0.3747, 0.5, 0.3747, 0.75, 0.1278, 0.75, 0.375, 0.7503, 0.625, 0.7502, 0.625, 0.9994, 0.375, 0.9972, 0.6252, 0.5, 0.8744, 0.5, 0.8744, 0.75, 0.6252, 0.75])
me_cube_132.materials.append(mat_material)
me_cube_132.use_remesh_fix_poles = True
me_cube_132.use_remesh_preserve_attributes = False
me_cube_132.use_mirror_vertex_groups = False
me_cube_132.update()
me_cube_133 = bpy.data.meshes.new('Cube.133')
me_cube_133.from_pydata([(0.09579, 0.8064, -0.005708), (0.09726, 0.8064, 0.0084), (0.09579, 0.793, -0.005708), (0.09726, 0.793, 0.0084), (-0.09524, 0.8064, -0.008372), (-0.09554, 0.793, 0.005712), (-0.09554, 0.8064, 0.005712), (-0.09524, 0.793, -0.008372)], [], [(4, 6, 1, 0), (4, 0, 2, 7), (2, 3, 5, 7), (1, 6, 5, 3)])
_uv = me_cube_133.uv_layers.new(name='UVMap')
_uv.uv.foreach_set('vector', [0.375, 0.2528, 0.625, 0.2506, 0.625, 0.4998, 0.375, 0.4997, 0.1278, 0.5, 0.3747, 0.5, 0.3747, 0.75, 0.1278, 0.75, 0.375, 0.7503, 0.625, 0.7502, 0.625, 0.9994, 0.375, 0.9972, 0.6252, 0.5, 0.8744, 0.5, 0.8744, 0.75, 0.6252, 0.75])
me_cube_133.materials.append(mat_material)
me_cube_133.use_remesh_fix_poles = True
me_cube_133.use_remesh_preserve_attributes = False
me_cube_133.use_mirror_vertex_groups = False
me_cube_133.update()
me_cube_134 = bpy.data.meshes.new('Cube.134')
me_cube_134.from_pydata([(0.09579, 0.8064, -0.005708), (0.09726, 0.8064, 0.0084), (0.09579, 0.793, -0.005708), (0.09726, 0.793, 0.0084), (-0.09524, 0.8064, -0.008372), (-0.09554, 0.793, 0.005712), (-0.09554, 0.8064, 0.005712), (-0.09524, 0.793, -0.008372)], [], [(4, 6, 1, 0), (4, 0, 2, 7), (2, 3, 5, 7), (1, 6, 5, 3)])
_uv = me_cube_134.uv_layers.new(name='UVMap')
_uv.uv.foreach_set('vector', [0.375, 0.2528, 0.625, 0.2506, 0.625, 0.4998, 0.375, 0.4997, 0.1278, 0.5, 0.3747, 0.5, 0.3747, 0.75, 0.1278, 0.75, 0.375, 0.7503, 0.625, 0.7502, 0.625, 0.9994, 0.375, 0.9972, 0.6252, 0.5, 0.8744, 0.5, 0.8744, 0.75, 0.6252, 0.75])
me_cube_134.materials.append(mat_material)
me_cube_134.use_remesh_fix_poles = True
me_cube_134.use_remesh_preserve_attributes = False
me_cube_134.use_mirror_vertex_groups = False
me_cube_134.update()
me_cube_177 = bpy.data.meshes.new('Cube.177')
me_cube_177.from_pydata([(0.157, 0.8067, -0.005193), (0.1569, 0.8067, 0.008894), (0.1571, 0.7932, -0.005192), (0.157, 0.7932, 0.008895), (-0.1507, 0.8062, -0.008843), (-0.1508, 0.7927, 0.005244), (-0.1509, 0.8062, 0.005242), (-0.1505, 0.7927, -0.008841)], [], [(4, 6, 1, 0), (4, 0, 2, 7), (2, 3, 5, 7), (1, 6, 5, 3)])
_uv = me_cube_177.uv_layers.new(name='UVMap')
_uv.uv.foreach_set('vector', [0.375, 0.253, 0.625, 0.2509, 0.625, 0.4965, 0.375, 0.4984, 0.128, 0.5, 0.3734, 0.5, 0.3735, 0.75, 0.1282, 0.75, 0.375, 0.7515, 0.625, 0.7535, 0.625, 0.999, 0.375, 0.9968, 0.6285, 0.5, 0.8741, 0.5, 0.874, 0.75, 0.6285, 0.75])
me_cube_177.materials.append(mat_material)
me_cube_177.use_remesh_fix_poles = True
me_cube_177.use_remesh_preserve_attributes = False
me_cube_177.use_mirror_vertex_groups = False
me_cube_177.update()
me_cube_178 = bpy.data.meshes.new('Cube.178')
me_cube_178.from_pydata([(0.157, 0.8067, -0.005193), (0.1569, 0.8067, 0.008894), (0.1571, 0.7932, -0.005192), (0.157, 0.7932, 0.008895), (-0.1507, 0.8062, -0.008843), (-0.1508, 0.7927, 0.005244), (-0.1509, 0.8062, 0.005242), (-0.1505, 0.7927, -0.008841)], [], [(4, 6, 1, 0), (4, 0, 2, 7), (2, 3, 5, 7), (1, 6, 5, 3)])
_uv = me_cube_178.uv_layers.new(name='UVMap')
_uv.uv.foreach_set('vector', [0.375, 0.253, 0.625, 0.2509, 0.625, 0.4965, 0.375, 0.4984, 0.128, 0.5, 0.3734, 0.5, 0.3735, 0.75, 0.1282, 0.75, 0.375, 0.7515, 0.625, 0.7535, 0.625, 0.999, 0.375, 0.9968, 0.6285, 0.5, 0.8741, 0.5, 0.874, 0.75, 0.6285, 0.75])
me_cube_178.materials.append(mat_material)
me_cube_178.use_remesh_fix_poles = True
me_cube_178.use_remesh_preserve_attributes = False
me_cube_178.use_mirror_vertex_groups = False
me_cube_178.update()
me_cone_042 = bpy.data.meshes.new('Cone.042')
me_cone_042.from_pydata([(9.256e-32, 0.05, -0.01), (0.0433, 0.025, -0.01), (0.0433, -0.025, -0.01), (-4.371e-09, -0.05, -0.01), (-0.0433, -0.025, -0.01), (-0.0433, 0.025, -0.01), (-9.256e-32, 0.0, 0.01)], [], [(0, 6, 1), (1, 6, 2), (2, 6, 3), (3, 6, 4), (4, 6, 5), (5, 6, 0)])
me_cone_042.polygons.foreach_set('use_smooth', [True] * 6)
_uv = me_cone_042.uv_layers.new(name='UVMap')
_uv.uv.foreach_set('vector', [0.25, 0.49, 0.25, 0.25, 0.4578, 0.37, 0.4578, 0.37, 0.25, 0.25, 0.4578, 0.13, 0.4578, 0.13, 0.25, 0.25, 0.25, 0.01, 0.25, 0.01, 0.25, 0.25, 0.04215, 0.13, 0.04215, 0.13, 0.25, 0.25, 0.04215, 0.37, 0.04215, 0.37, 0.25, 0.25, 0.25, 0.49])
me_cone_042.materials.append(mat_material)
me_cone_042.use_remesh_fix_poles = True
me_cone_042.use_remesh_preserve_attributes = False
me_cone_042.use_mirror_vertex_groups = False
me_cone_042.update()
me_cone_043 = bpy.data.meshes.new('Cone.043')
me_cone_043.from_pydata([(9.256e-32, 0.05, -0.01), (0.0433, 0.025, -0.01), (0.0433, -0.025, -0.01), (-4.371e-09, -0.05, -0.01), (-0.0433, -0.025, -0.01), (-0.0433, 0.025, -0.01), (-9.256e-32, 0.0, 0.01)], [], [(0, 6, 1), (1, 6, 2), (2, 6, 3), (3, 6, 4), (4, 6, 5), (5, 6, 0)])
me_cone_043.polygons.foreach_set('use_smooth', [True] * 6)
_uv = me_cone_043.uv_layers.new(name='UVMap')
_uv.uv.foreach_set('vector', [0.25, 0.49, 0.25, 0.25, 0.4578, 0.37, 0.4578, 0.37, 0.25, 0.25, 0.4578, 0.13, 0.4578, 0.13, 0.25, 0.25, 0.25, 0.01, 0.25, 0.01, 0.25, 0.25, 0.04215, 0.13, 0.04215, 0.13, 0.25, 0.25, 0.04215, 0.37, 0.04215, 0.37, 0.25, 0.25, 0.25, 0.49])
me_cone_043.materials.append(mat_material)
me_cone_043.use_remesh_fix_poles = True
me_cone_043.use_remesh_preserve_attributes = False
me_cone_043.use_mirror_vertex_groups = False
me_cone_043.update()
me_cone_044 = bpy.data.meshes.new('Cone.044')
me_cone_044.from_pydata([(9.256e-32, 0.05, -0.01), (0.0433, 0.025, -0.01), (0.0433, -0.025, -0.01), (-4.371e-09, -0.05, -0.01), (-0.0433, -0.025, -0.01), (-0.0433, 0.025, -0.01), (-9.256e-32, 0.0, 0.01)], [], [(0, 6, 1), (1, 6, 2), (2, 6, 3), (3, 6, 4), (4, 6, 5), (5, 6, 0)])
me_cone_044.polygons.foreach_set('use_smooth', [True] * 6)
_uv = me_cone_044.uv_layers.new(name='UVMap')
_uv.uv.foreach_set('vector', [0.25, 0.49, 0.25, 0.25, 0.4578, 0.37, 0.4578, 0.37, 0.25, 0.25, 0.4578, 0.13, 0.4578, 0.13, 0.25, 0.25, 0.25, 0.01, 0.25, 0.01, 0.25, 0.25, 0.04215, 0.13, 0.04215, 0.13, 0.25, 0.25, 0.04215, 0.37, 0.04215, 0.37, 0.25, 0.25, 0.25, 0.49])
me_cone_044.materials.append(mat_material)
me_cone_044.use_remesh_fix_poles = True
me_cone_044.use_remesh_preserve_attributes = False
me_cone_044.use_mirror_vertex_groups = False
me_cone_044.update()
me_cone_045 = bpy.data.meshes.new('Cone.045')
me_cone_045.from_pydata([(9.256e-32, 0.05, -0.01), (0.0433, 0.025, -0.01), (0.0433, -0.025, -0.01), (-4.371e-09, -0.05, -0.01), (-0.0433, -0.025, -0.01), (-0.0433, 0.025, -0.01), (-9.256e-32, 0.0, 0.01)], [], [(0, 6, 1), (1, 6, 2), (2, 6, 3), (3, 6, 4), (4, 6, 5), (5, 6, 0)])
me_cone_045.polygons.foreach_set('use_smooth', [True] * 6)
_uv = me_cone_045.uv_layers.new(name='UVMap')
_uv.uv.foreach_set('vector', [0.25, 0.49, 0.25, 0.25, 0.4578, 0.37, 0.4578, 0.37, 0.25, 0.25, 0.4578, 0.13, 0.4578, 0.13, 0.25, 0.25, 0.25, 0.01, 0.25, 0.01, 0.25, 0.25, 0.04215, 0.13, 0.04215, 0.13, 0.25, 0.25, 0.04215, 0.37, 0.04215, 0.37, 0.25, 0.25, 0.25, 0.49])
me_cone_045.materials.append(mat_material)
me_cone_045.use_remesh_fix_poles = True
me_cone_045.use_remesh_preserve_attributes = False
me_cone_045.use_mirror_vertex_groups = False
me_cone_045.update()
me_cone_046 = bpy.data.meshes.new('Cone.046')
me_cone_046.from_pydata([(9.256e-32, 0.05, -0.01), (0.0433, 0.025, -0.01), (0.0433, -0.025, -0.01), (-4.371e-09, -0.05, -0.01), (-0.0433, -0.025, -0.01), (-0.0433, 0.025, -0.01), (-9.256e-32, 0.0, 0.01)], [], [(0, 6, 1), (1, 6, 2), (2, 6, 3), (3, 6, 4), (4, 6, 5), (5, 6, 0)])
me_cone_046.polygons.foreach_set('use_smooth', [True] * 6)
_uv = me_cone_046.uv_layers.new(name='UVMap')
_uv.uv.foreach_set('vector', [0.25, 0.49, 0.25, 0.25, 0.4578, 0.37, 0.4578, 0.37, 0.25, 0.25, 0.4578, 0.13, 0.4578, 0.13, 0.25, 0.25, 0.25, 0.01, 0.25, 0.01, 0.25, 0.25, 0.04215, 0.13, 0.04215, 0.13, 0.25, 0.25, 0.04215, 0.37, 0.04215, 0.37, 0.25, 0.25, 0.25, 0.49])
me_cone_046.materials.append(mat_material)
me_cone_046.use_remesh_fix_poles = True
me_cone_046.use_remesh_preserve_attributes = False
me_cone_046.use_mirror_vertex_groups = False
me_cone_046.update()
me_cone_047 = bpy.data.meshes.new('Cone.047')
me_cone_047.from_pydata([(9.256e-32, 0.05, -0.01), (0.0433, 0.025, -0.01), (0.0433, -0.025, -0.01), (-4.371e-09, -0.05, -0.01), (-0.0433, -0.025, -0.01), (-0.0433, 0.025, -0.01), (-9.256e-32, 0.0, 0.01)], [], [(0, 6, 1), (1, 6, 2), (2, 6, 3), (3, 6, 4), (4, 6, 5), (5, 6, 0)])
me_cone_047.polygons.foreach_set('use_smooth', [True] * 6)
_uv = me_cone_047.uv_layers.new(name='UVMap')
_uv.uv.foreach_set('vector', [0.25, 0.49, 0.25, 0.25, 0.4578, 0.37, 0.4578, 0.37, 0.25, 0.25, 0.4578, 0.13, 0.4578, 0.13, 0.25, 0.25, 0.25, 0.01, 0.25, 0.01, 0.25, 0.25, 0.04215, 0.13, 0.04215, 0.13, 0.25, 0.25, 0.04215, 0.37, 0.04215, 0.37, 0.25, 0.25, 0.25, 0.49])
me_cone_047.materials.append(mat_material)
me_cone_047.use_remesh_fix_poles = True
me_cone_047.use_remesh_preserve_attributes = False
me_cone_047.use_mirror_vertex_groups = False
me_cone_047.update()
me_cone_048 = bpy.data.meshes.new('Cone.048')
me_cone_048.from_pydata([(9.256e-32, 0.05, -0.01), (0.0433, 0.025, -0.01), (0.0433, -0.025, -0.01), (-4.371e-09, -0.05, -0.01), (-0.0433, -0.025, -0.01), (-0.0433, 0.025, -0.01), (-9.256e-32, 0.0, 0.01)], [], [(0, 6, 1), (1, 6, 2), (2, 6, 3), (3, 6, 4), (4, 6, 5), (5, 6, 0)])
me_cone_048.polygons.foreach_set('use_smooth', [True] * 6)
_uv = me_cone_048.uv_layers.new(name='UVMap')
_uv.uv.foreach_set('vector', [0.25, 0.49, 0.25, 0.25, 0.4578, 0.37, 0.4578, 0.37, 0.25, 0.25, 0.4578, 0.13, 0.4578, 0.13, 0.25, 0.25, 0.25, 0.01, 0.25, 0.01, 0.25, 0.25, 0.04215, 0.13, 0.04215, 0.13, 0.25, 0.25, 0.04215, 0.37, 0.04215, 0.37, 0.25, 0.25, 0.25, 0.49])
me_cone_048.materials.append(mat_material)
me_cone_048.use_remesh_fix_poles = True
me_cone_048.use_remesh_preserve_attributes = False
me_cone_048.use_mirror_vertex_groups = False
me_cone_048.update()
me_cone_049 = bpy.data.meshes.new('Cone.049')
me_cone_049.from_pydata([(9.256e-32, 0.05, -0.01), (0.0433, 0.025, -0.01), (0.0433, -0.025, -0.01), (-4.371e-09, -0.05, -0.01), (-0.0433, -0.025, -0.01), (-0.0433, 0.025, -0.01), (-9.256e-32, 0.0, 0.01)], [], [(0, 6, 1), (1, 6, 2), (2, 6, 3), (3, 6, 4), (4, 6, 5), (5, 6, 0)])
me_cone_049.polygons.foreach_set('use_smooth', [True] * 6)
_uv = me_cone_049.uv_layers.new(name='UVMap')
_uv.uv.foreach_set('vector', [0.25, 0.49, 0.25, 0.25, 0.4578, 0.37, 0.4578, 0.37, 0.25, 0.25, 0.4578, 0.13, 0.4578, 0.13, 0.25, 0.25, 0.25, 0.01, 0.25, 0.01, 0.25, 0.25, 0.04215, 0.13, 0.04215, 0.13, 0.25, 0.25, 0.04215, 0.37, 0.04215, 0.37, 0.25, 0.25, 0.25, 0.49])
me_cone_049.materials.append(mat_material)
me_cone_049.use_remesh_fix_poles = True
me_cone_049.use_remesh_preserve_attributes = False
me_cone_049.use_mirror_vertex_groups = False
me_cone_049.update()

# ---- objects
ob_cube = bpy.data.objects.new('Cube', me_cube)
ob_cube_006 = bpy.data.objects.new('Cube.006', me_cube_004)
ob_cube_009 = bpy.data.objects.new('Cube.009', me_cube_007)
ob_cylinder = bpy.data.objects.new('Cylinder', me_cylinder)
ob_plane_001 = bpy.data.objects.new('Plane.001', me_plane_001)
ob_torus = bpy.data.objects.new('Torus', me_torus)
ob_torus_002 = bpy.data.objects.new('Torus.002', me_torus_001)
ob_cube_101 = bpy.data.objects.new('Cube.101', me_cube_180)
ob_cube_100 = bpy.data.objects.new('Cube.100', me_cube_187)
ob_cube_008 = bpy.data.objects.new('Cube.008', me_cube_181)
ob_cube_004 = bpy.data.objects.new('Cube.004', me_cube_002)
ob_cube_005 = bpy.data.objects.new('Cube.005', me_cube_003)
ob_cube_007 = bpy.data.objects.new('Cube.007', me_cube_183)
ob_cube_vertical_001 = bpy.data.objects.new('Cube_vertical.001', me_cube_121)
ob_cube_horizontal_001 = bpy.data.objects.new('Cube_horizontal.001', me_cube_171)
ob_cube_horizontal_002 = bpy.data.objects.new('Cube_horizontal.002', me_cube_172)
ob_cube_horizontal_003 = bpy.data.objects.new('Cube_horizontal.003', me_cube_173)
ob_cube_horizontal_006 = bpy.data.objects.new('Cube_horizontal.006', me_cube_176)
ob_cube_horizontal_005 = bpy.data.objects.new('Cube_horizontal.005', me_cube_175)
ob_cube_horizontal_004 = bpy.data.objects.new('Cube_horizontal.004', me_cube_174)
ob_cube_vertical_002 = bpy.data.objects.new('Cube_vertical.002', me_cube_122)
ob_cube_vertical_003 = bpy.data.objects.new('Cube_vertical.003', me_cube_123)
ob_cube_vertical_004 = bpy.data.objects.new('Cube_vertical.004', me_cube_124)
ob_cube_vertical_005 = bpy.data.objects.new('Cube_vertical.005', me_cube_125)
ob_cube_vertical_006 = bpy.data.objects.new('Cube_vertical.006', me_cube_126)
ob_cube_vertical_007 = bpy.data.objects.new('Cube_vertical.007', me_cube_127)
ob_cube_vertical_008 = bpy.data.objects.new('Cube_vertical.008', me_cube_128)
ob_cube_vertical_009 = bpy.data.objects.new('Cube_vertical.009', me_cube_129)
ob_cube_vertical_010 = bpy.data.objects.new('Cube_vertical.010', me_cube_130)
ob_cube_vertical_011 = bpy.data.objects.new('Cube_vertical.011', me_cube_131)
ob_cube_vertical_012 = bpy.data.objects.new('Cube_vertical.012', me_cube_132)
ob_cube_vertical_013 = bpy.data.objects.new('Cube_vertical.013', me_cube_133)
ob_cube_vertical_014 = bpy.data.objects.new('Cube_vertical.014', me_cube_134)
ob_cube_horizontal_007 = bpy.data.objects.new('Cube_horizontal.007', me_cube_177)
ob_cube_horizontal_008 = bpy.data.objects.new('Cube_horizontal.008', me_cube_178)
ob_cone_042 = bpy.data.objects.new('Cone.042', me_cone_042)
ob_cone_043 = bpy.data.objects.new('Cone.043', me_cone_043)
ob_cone_044 = bpy.data.objects.new('Cone.044', me_cone_044)
ob_cone_045 = bpy.data.objects.new('Cone.045', me_cone_045)
ob_cone_046 = bpy.data.objects.new('Cone.046', me_cone_046)
ob_cone_047 = bpy.data.objects.new('Cone.047', me_cone_047)
ob_cone_048 = bpy.data.objects.new('Cone.048', me_cone_048)
ob_cone_049 = bpy.data.objects.new('Cone.049', me_cone_049)

# ---- transforms, parenting, visibility, modifiers, constraints
ob_cube.location = (-5.936, 0.9268, 0.5716)
ob_cube.scale = (-0.03842, 1.791, 0.4507)
ob_cube.lineart.crease_threshold = 0.0
ob_cube_006.location = (-5.566, -0.7817, 4.074)
ob_cube_006.rotation_euler = (0.0, 0.7093, 0.0)
ob_cube_006.scale = (1.0, 1.909, 1.0)
ob_cube_006.lineart.crease_threshold = 0.0
ob_cube_009.location = (-5.809, 2.063, 0.7004)
ob_cube_009.scale = (1.0, 1.224, 1.0)
ob_cube_009.lineart.crease_threshold = 0.0
ob_cylinder.location = (-5.561, 0.9266, 4.13)
ob_cylinder.rotation_euler = (1.571, 0.8938, 0.0)
ob_cylinder.lineart.crease_threshold = 0.0
_m = ob_cylinder.modifiers.new('Bevel', 'BEVEL')
_m.width = 0.0
_m.width_pct = 0.0
_m.affect = 'VERTICES'
_m.limit_method = 'NONE'
_m = ob_cylinder.modifiers.new('BTool_Cube.005', 'BOOLEAN')
_m.object = ob_cube_005
_m.solver = 'FAST'
_m = ob_cylinder.modifiers.new('BTool_Cube.004', 'BOOLEAN')
_m.object = ob_cube_004
_m.solver = 'FAST'
_m = ob_cylinder.modifiers.new('BTool_Torus.003', 'BOOLEAN')
_m.solver = 'FAST'
_m = ob_cylinder.modifiers.new('BTool_Sphere.022', 'BOOLEAN')
_m.solver = 'FAST'
ob_plane_001.location = (-5.984, 0.9268, 2.25)
ob_plane_001.rotation_euler = (1.571, 0.0, 1.571)
ob_plane_001.lineart.crease_threshold = 0.0
ob_torus.location = (-5.76, 2.023, 0.6398)
ob_torus.rotation_euler = (1.571, 0.3927, 1.571)
ob_torus.lineart.crease_threshold = 0.0
ob_torus_002.location = (-5.76, -0.1802, 0.6398)
ob_torus_002.rotation_euler = (1.571, 0.3927, 1.571)
ob_torus_002.lineart.crease_threshold = 0.0
ob_cube_101.location = (-5.809, -0.1522, 0.7004)
ob_cube_101.scale = (1.0, 1.224, 1.0)
ob_cube_101.lineart.crease_threshold = 0.0
ob_cube_100.location = (-5.937, 0.9367, 3.42)
ob_cube_100.scale = (-0.01846, 1.0, 0.2781)
ob_cube_100.lineart.crease_threshold = 0.0
_m = ob_cube_100.modifiers.new('BTool_Cube.007', 'BOOLEAN')
_m.object = ob_cube_007
_m.solver = 'FAST'
ob_cube_008.location = (-5.566, 2.477, 4.074)
ob_cube_008.rotation_euler = (0.0, 0.7093, 0.0)
ob_cube_008.scale = (1.0, 1.909, 1.0)
ob_cube_008.lineart.crease_threshold = 0.0
ob_cube_004.location = (-5.662, 1.261, 4.153)
ob_cube_004.rotation_euler = (0.0, 0.7019, 0.0)
ob_cube_004.scale = (0.5851, 1.853, 1.0)
ob_cube_004.hide_render = True
ob_cube_004.visible_camera = False
ob_cube_004.visible_diffuse = False
ob_cube_004.visible_glossy = False
ob_cube_004.visible_transmission = False
ob_cube_004.visible_volume_scatter = False
ob_cube_004.display_type = 'BOUNDS'
ob_cube_004.lineart.crease_threshold = 0.0
ob_cube_005.location = (-5.662, 1.678, 4.153)
ob_cube_005.rotation_euler = (0.0, 0.7019, 0.0)
ob_cube_005.scale = (0.5851, 1.853, 1.0)
ob_cube_005.hide_render = True
ob_cube_005.visible_camera = False
ob_cube_005.visible_diffuse = False
ob_cube_005.visible_glossy = False
ob_cube_005.visible_transmission = False
ob_cube_005.visible_volume_scatter = False
ob_cube_005.display_type = 'BOUNDS'
ob_cube_005.lineart.crease_threshold = 0.0
ob_cube_007.location = (-5.974, 0.9512, 3.834)
ob_cube_007.rotation_euler = (0.0, 0.003428, 3.142)
ob_cube_007.scale = (1.0, 3.919, 1.299)
ob_cube_007.hide_render = True
ob_cube_007.visible_camera = False
ob_cube_007.visible_diffuse = False
ob_cube_007.visible_glossy = False
ob_cube_007.visible_transmission = False
ob_cube_007.visible_volume_scatter = False
ob_cube_007.display_type = 'BOUNDS'
ob_cube_007.lineart.crease_threshold = 0.0
ob_cube_vertical_001.location = (-5.658, 0.9576, 4.144)
ob_cube_vertical_001.rotation_euler = (0.0, -0.8783, 0.0)
ob_cube_vertical_001.lineart.crease_threshold = 0.0
ob_cube_horizontal_001.location = (-5.068, 1.674, 3.592)
ob_cube_horizontal_001.rotation_euler = (3.83, -3.151, -1.569)
ob_cube_horizontal_001.lineart.crease_threshold = 0.0
ob_cube_horizontal_002.location = (-5.046, 1.674, 3.621)
ob_cube_horizontal_002.rotation_euler = (3.83, -3.151, -1.569)
ob_cube_horizontal_002.lineart.crease_threshold = 0.0
ob_cube_horizontal_003.location = (-5.022, 1.674, 3.652)
ob_cube_horizontal_003.rotation_euler = (3.83, -3.151, -1.569)
ob_cube_horizontal_003.lineart.crease_threshold = 0.0
ob_cube_horizontal_006.location = (-5.068, 1.253, 3.592)
ob_cube_horizontal_006.rotation_euler = (3.83, -3.151, -1.569)
ob_cube_horizontal_006.lineart.crease_threshold = 0.0
ob_cube_horizontal_005.location = (-5.046, 1.253, 3.621)
ob_cube_horizontal_005.rotation_euler = (3.83, -3.151, -1.569)
ob_cube_horizontal_005.lineart.crease_threshold = 0.0
ob_cube_horizontal_004.location = (-5.022, 1.253, 3.652)
ob_cube_horizontal_004.rotation_euler = (3.83, -3.151, -1.569)
ob_cube_horizontal_004.lineart.crease_threshold = 0.0
ob_cube_vertical_002.location = (-5.658, 0.9971, 4.144)
ob_cube_vertical_002.rotation_euler = (0.0, -0.8783, 0.0)
ob_cube_vertical_002.lineart.crease_threshold = 0.0
ob_cube_vertical_003.location = (-5.658, 0.9209, 4.144)
ob_cube_vertical_003.rotation_euler = (0.0, -0.8783, 0.0)
ob_cube_vertical_003.lineart.crease_threshold = 0.0
ob_cube_vertical_004.location = (-5.658, 0.8828, 4.144)
ob_cube_vertical_004.rotation_euler = (0.0, -0.8783, 0.0)
ob_cube_vertical_004.lineart.crease_threshold = 0.0
ob_cube_vertical_005.location = (-5.658, 0.8052, 4.144)
ob_cube_vertical_005.rotation_euler = (0.0, -0.8783, 0.0)
ob_cube_vertical_005.lineart.crease_threshold = 0.0
ob_cube_vertical_006.location = (-5.658, 0.8447, 4.144)
ob_cube_vertical_006.rotation_euler = (0.0, -0.8783, 0.0)
ob_cube_vertical_006.lineart.crease_threshold = 0.0
ob_cube_vertical_007.location = (-5.658, 0.7656, 4.144)
ob_cube_vertical_007.rotation_euler = (0.0, -0.8783, 0.0)
ob_cube_vertical_007.lineart.crease_threshold = 0.0
ob_cube_vertical_008.location = (-5.658, 0.345, 4.144)
ob_cube_vertical_008.rotation_euler = (0.0, -0.8783, 0.0)
ob_cube_vertical_008.lineart.crease_threshold = 0.0
ob_cube_vertical_009.location = (-5.658, 0.4241, 4.144)
ob_cube_vertical_009.rotation_euler = (0.0, -0.8783, 0.0)
ob_cube_vertical_009.lineart.crease_threshold = 0.0
ob_cube_vertical_010.location = (-5.658, 0.3845, 4.144)
ob_cube_vertical_010.rotation_euler = (0.0, -0.8783, 0.0)
ob_cube_vertical_010.lineart.crease_threshold = 0.0
ob_cube_vertical_011.location = (-5.658, 0.4622, 4.144)
ob_cube_vertical_011.rotation_euler = (0.0, -0.8783, 0.0)
ob_cube_vertical_011.lineart.crease_threshold = 0.0
ob_cube_vertical_012.location = (-5.658, 0.5003, 4.144)
ob_cube_vertical_012.rotation_euler = (0.0, -0.8783, 0.0)
ob_cube_vertical_012.lineart.crease_threshold = 0.0
ob_cube_vertical_013.location = (-5.658, 0.5765, 4.144)
ob_cube_vertical_013.rotation_euler = (0.0, -0.8783, 0.0)
ob_cube_vertical_013.lineart.crease_threshold = 0.0
ob_cube_vertical_014.location = (-5.658, 0.537, 4.144)
ob_cube_vertical_014.rotation_euler = (0.0, -0.8783, 0.0)
ob_cube_vertical_014.lineart.crease_threshold = 0.0
ob_cube_horizontal_007.location = (-5.002, 1.674, 3.682)
ob_cube_horizontal_007.rotation_euler = (3.83, -3.151, -1.569)
ob_cube_horizontal_007.lineart.crease_threshold = 0.0
ob_cube_horizontal_008.location = (-5.002, 1.251, 3.682)
ob_cube_horizontal_008.rotation_euler = (3.83, -3.151, -1.569)
ob_cube_horizontal_008.lineart.crease_threshold = 0.0
ob_cone_042.location = (-5.968, 0.9678, 2.672)
ob_cone_042.rotation_euler = (1.571, 0.0, 1.571)
ob_cone_042.scale = (1.29, 1.29, 1.0)
ob_cone_042.lineart.crease_threshold = 0.0
ob_cone_043.location = (-5.968, -0.6999, 1.551)
ob_cone_043.rotation_euler = (1.571, 0.0, 1.571)
ob_cone_043.scale = (1.29, 1.29, 1.0)
ob_cone_043.lineart.crease_threshold = 0.0
ob_cone_044.location = (-5.968, -0.8391, 1.551)
ob_cone_044.rotation_euler = (1.571, 0.0, 1.571)
ob_cone_044.scale = (1.29, 1.29, 1.0)
ob_cone_044.lineart.crease_threshold = 0.0
ob_cone_045.location = (-5.968, -0.8391, 1.409)
ob_cone_045.rotation_euler = (1.571, 0.0, 1.571)
ob_cone_045.scale = (1.29, 1.29, 1.0)
ob_cone_045.lineart.crease_threshold = 0.0
ob_cone_046.location = (-5.968, -0.9818, 1.409)
ob_cone_046.rotation_euler = (1.571, 0.0, 1.571)
ob_cone_046.scale = (1.29, 1.29, 1.0)
ob_cone_046.lineart.crease_threshold = 0.0
ob_cone_047.location = (-5.968, 2.818, 1.405)
ob_cone_047.rotation_euler = (1.571, 0.0, 1.571)
ob_cone_047.scale = (1.29, 1.29, 1.0)
ob_cone_047.lineart.crease_threshold = 0.0
ob_cone_048.location = (-5.968, 2.818, 1.551)
ob_cone_048.rotation_euler = (1.571, 0.0, 1.571)
ob_cone_048.scale = (1.29, 1.29, 1.0)
ob_cone_048.lineart.crease_threshold = 0.0
ob_cone_049.location = (-5.968, 2.68, 1.551)
ob_cone_049.rotation_euler = (1.571, 0.0, 1.571)
ob_cone_049.scale = (1.29, 1.29, 1.0)
ob_cone_049.lineart.crease_threshold = 0.0

# ---- collection membership
col_wall.objects.link(ob_cube)
col_wall.objects.link(ob_cube_006)
col_wall.objects.link(ob_cube_009)
col_wall.objects.link(ob_cylinder)
col_wall.objects.link(ob_plane_001)
col_wall.objects.link(ob_torus)
col_wall.objects.link(ob_torus_002)
col_wall.objects.link(ob_cube_101)
col_wall.objects.link(ob_cube_100)
col_wall.objects.link(ob_cube_008)
col_cutting_002.objects.link(ob_cube_004)
col_cutting_002.objects.link(ob_cube_005)
col_cutting_002.objects.link(ob_cube_007)
col_lattice.objects.link(ob_cube_vertical_001)
col_lattice.objects.link(ob_cube_horizontal_001)
col_lattice.objects.link(ob_cube_horizontal_002)
col_lattice.objects.link(ob_cube_horizontal_003)
col_lattice.objects.link(ob_cube_horizontal_006)
col_lattice.objects.link(ob_cube_horizontal_005)
col_lattice.objects.link(ob_cube_horizontal_004)
col_lattice.objects.link(ob_cube_vertical_002)
col_lattice.objects.link(ob_cube_vertical_003)
col_lattice.objects.link(ob_cube_vertical_004)
col_lattice.objects.link(ob_cube_vertical_005)
col_lattice.objects.link(ob_cube_vertical_006)
col_lattice.objects.link(ob_cube_vertical_007)
col_lattice.objects.link(ob_cube_vertical_008)
col_lattice.objects.link(ob_cube_vertical_009)
col_lattice.objects.link(ob_cube_vertical_010)
col_lattice.objects.link(ob_cube_vertical_011)
col_lattice.objects.link(ob_cube_vertical_012)
col_lattice.objects.link(ob_cube_vertical_013)
col_lattice.objects.link(ob_cube_vertical_014)
col_lattice.objects.link(ob_cube_horizontal_007)
col_lattice.objects.link(ob_cube_horizontal_008)
col_screws.objects.link(ob_cone_042)
col_screws.objects.link(ob_cone_043)
col_screws.objects.link(ob_cone_044)
col_screws.objects.link(ob_cone_045)
col_screws.objects.link(ob_cone_046)
col_screws.objects.link(ob_cone_047)
col_screws.objects.link(ob_cone_048)
col_screws.objects.link(ob_cone_049)

# ---- scene / render settings (as saved in the file)
scene.frame_start = 1; scene.frame_end = 250; scene.frame_set(1)
scene.render.engine = 'BLENDER_EEVEE_NEXT'
scene.cycles.use_denoising = False
scene.cycles.samples = 128
scene.cycles.sampling_pattern = 'TABULATED_SOBOL'
scene.cycles.use_adaptive_sampling = False
scene.cycles.use_light_tree = False
scene.view_settings.view_transform = 'Filmic'
bpy.context.view_layer.update()

# ---- added for rendering (the .blend has no active camera): camera
cam_auto = bpy.data.cameras.new('AutoCamera')
cam_auto.lens = 50.0
cam_auto.sensor_width = 36.0
cam_auto.clip_end = 1000.0
ob_auto_camera = bpy.data.objects.new('AutoCamera', cam_auto)
scene.collection.objects.link(ob_auto_camera)
ob_auto_camera.location = (0.919315, -7.1358, 7.36558)
ob_auto_camera.rotation_euler = (1.09748, -7.21219e-08, 0.694738)
scene.camera = ob_auto_camera
bpy.context.view_layer.update()
